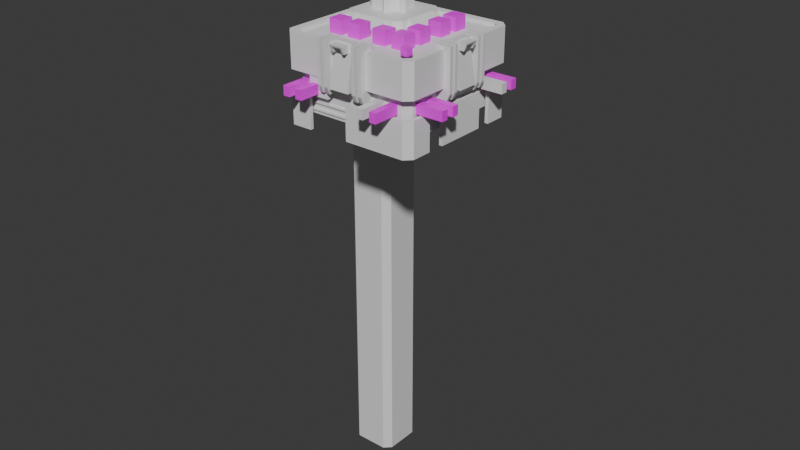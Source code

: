 # Source: MainBlock_Territory.blend  (saved by Blender 4.5.90; exported with 4.5.12 LTS)
import bpy
from mathutils import Matrix  # noqa: F401  (used for matrix-valued properties, if any)

bpy.ops.wm.read_factory_settings(use_empty=True)
scene = bpy.context.scene
scene.name = 'Scene'

# ---- collections
col_collection = bpy.data.collections.new('Collection'); scene.collection.children.link(col_collection)
col_block1_elevator = bpy.data.collections.new('Block1_Elevator'); col_collection.children.link(col_block1_elevator)
col_block1_elevator2 = bpy.data.collections.new('Block1_Elevator2'); col_collection.children.link(col_block1_elevator2)
col_block1_ground = bpy.data.collections.new('Block1_Ground'); col_collection.children.link(col_block1_ground)
col_block_lightbringer = bpy.data.collections.new('Block_LightBringer'); col_collection.children.link(col_block_lightbringer)
col_block1_tower_001 = bpy.data.collections.new('Block1_Tower.001'); col_collection.children.link(col_block1_tower_001)

# ---- images (referenced by path relative to the original .blend; pixels are not part of the script)
import os
ASSET_DIR = os.environ.get("B2B_ASSET_DIR", "")  # directory of the original .blend (textures are referenced by path, not embedded)
HERE = os.path.dirname(os.path.abspath(__file__))  # packed textures are extracted next to this script under _unpacked/

def load_image(name, relpath, width, height, colorspace="sRGB"):
    """Load a texture the original file referenced (path relative to the .blend, or extracted next to this script)."""
    p = next((c for c in (os.path.join(HERE, relpath), os.path.join(ASSET_DIR, relpath)) if relpath and os.path.exists(c)), "")
    if p:
        img = bpy.data.images.load(p, check_existing=True)
        img.name = name
    else:  # same state as the original file: an image datablock whose file is absent (Cycles renders it pink)
        img = bpy.data.images.new(name, width, height)
        img.source = "FILE"
        img.filepath = "//" + (relpath or name)
    img.colorspace_settings.name = colorspace
    return img
img_territory_block1_psd = load_image('Territory_Block1.psd', 'Territory_Block1.psd', 1024, 1024, 'sRGB')
img_territory_block1_psd_004 = load_image('Territory_Block1.psd.004', 'Territory_Block1.psd', 1024, 1024, 'sRGB')
img_territory_block1_psd_010 = load_image('Territory_Block1.psd.010', 'Territory_Block1.psd', 1024, 1024, 'sRGB')
img_territory_block1_psd_011 = load_image('Territory_Block1.psd.011', 'Territory_Block1.psd', 1024, 1024, 'sRGB')
img_territory_block1_psd_012 = load_image('Territory_Block1.psd.012', 'Territory_Block1.psd', 1024, 1024, 'sRGB')
img_territory_block1_psd_013 = load_image('Territory_Block1.psd.013', 'Territory_Block1.psd', 1024, 1024, 'sRGB')
img_territory_block1_psd_014 = load_image('Territory_Block1.psd.014', 'Territory_Block1.psd', 1024, 1024, 'sRGB')
img_territory_block1_psd_015 = load_image('Territory_Block1.psd.015', 'Territory_Block1.psd', 1024, 1024, 'sRGB')
img_territory_block1_psd_018 = load_image('Territory_Block1.psd.018', 'Territory_Block1.psd', 1024, 1024, 'sRGB')
img_territory_block1_psd_017 = load_image('Territory_Block1.psd.017', 'Territory_Block1.psd', 1024, 1024, 'sRGB')
img_territory_block1_psd_019 = load_image('Territory_Block1.psd.019', 'Territory_Block1.psd', 1024, 1024, 'sRGB')
img_territory_block1_psd_020 = load_image('Territory_Block1.psd.020', 'Territory_Block1.psd', 1024, 1024, 'sRGB')
img_territory_block1_psd_021 = load_image('Territory_Block1.psd.021', 'Territory_Block1.psd', 1024, 1024, 'sRGB')
img_territory_block1_psd_022 = load_image('Territory_Block1.psd.022', 'Territory_Block1.psd', 1024, 1024, 'sRGB')
img_territory_block1_psd_023 = load_image('Territory_Block1.psd.023', 'Territory_Block1.psd', 1024, 1024, 'sRGB')
img_territory_block1_psd_024 = load_image('Territory_Block1.psd.024', 'Territory_Block1.psd', 1024, 1024, 'sRGB')

# ---- materials (node trees are filled in below, after node groups)
mat_material_014 = bpy.data.materials.new('Material.014')
mat_material_014.alpha_threshold = 0.0
mat_material_014.roughness = 0.5
mat_material_014.line_color = (0.0, 0.0, 0.0, 1.0)
mat_material_110 = bpy.data.materials.new('Material.110')
mat_material_110.alpha_threshold = 0.0
mat_material_110.roughness = 0.5
mat_material_110.line_color = (0.0, 0.0, 0.0, 1.0)
mat_material_194 = bpy.data.materials.new('Material.194')
mat_material_194.alpha_threshold = 0.0
mat_material_194.roughness = 0.5
mat_material_194.line_color = (0.0, 0.0, 0.0, 1.0)
mat_material_195 = bpy.data.materials.new('Material.195')
mat_material_195.alpha_threshold = 0.0
mat_material_195.roughness = 0.5
mat_material_195.line_color = (0.0, 0.0, 0.0, 1.0)
mat_material_200 = bpy.data.materials.new('Material.200')
mat_material_200.alpha_threshold = 0.0
mat_material_200.roughness = 0.5
mat_material_200.line_color = (0.0, 0.0, 0.0, 1.0)
mat_material_201 = bpy.data.materials.new('Material.201')
mat_material_201.alpha_threshold = 0.0
mat_material_201.roughness = 0.5
mat_material_201.line_color = (0.0, 0.0, 0.0, 1.0)
mat_material_198 = bpy.data.materials.new('Material.198')
mat_material_198.alpha_threshold = 0.0
mat_material_198.roughness = 0.5
mat_material_198.line_color = (0.0, 0.0, 0.0, 1.0)
mat_material_199 = bpy.data.materials.new('Material.199')
mat_material_199.alpha_threshold = 0.0
mat_material_199.roughness = 0.5
mat_material_199.line_color = (0.0, 0.0, 0.0, 1.0)
mat_material_202 = bpy.data.materials.new('Material.202')
mat_material_202.alpha_threshold = 0.0
mat_material_202.roughness = 0.5
mat_material_202.line_color = (0.0, 0.0, 0.0, 1.0)
mat_material_203 = bpy.data.materials.new('Material.203')
mat_material_203.alpha_threshold = 0.0
mat_material_203.roughness = 0.5
mat_material_203.line_color = (0.0, 0.0, 0.0, 1.0)
mat_material_109 = bpy.data.materials.new('Material.109')
mat_material_109.alpha_threshold = 0.0
mat_material_109.roughness = 0.5
mat_material_109.line_color = (0.0, 0.0, 0.0, 1.0)
mat_material_004 = bpy.data.materials.new('Material.004')
mat_material_013 = bpy.data.materials.new('Material.013')
mat_material_019 = bpy.data.materials.new('Material.019')
mat_material_020 = bpy.data.materials.new('Material.020')
mat_material_021 = bpy.data.materials.new('Material.021')
mat_material_022 = bpy.data.materials.new('Material.022')
mat_material_029 = bpy.data.materials.new('Material.029')
mat_material_030 = bpy.data.materials.new('Material.030')
mat_material_003 = bpy.data.materials.new('Material.003')
mat_material_003.alpha_threshold = 0.0
mat_material_003.roughness = 0.5
mat_material_003.line_color = (0.0, 0.0, 0.0, 1.0)
mat_material_039 = bpy.data.materials.new('Material.039')
mat_material_038 = bpy.data.materials.new('Material.038')
mat_material_040 = bpy.data.materials.new('Material.040')
mat_material_041 = bpy.data.materials.new('Material.041')
mat_material_042 = bpy.data.materials.new('Material.042')
mat_material_043 = bpy.data.materials.new('Material.043')
mat_material_044 = bpy.data.materials.new('Material.044')
mat_material_045 = bpy.data.materials.new('Material.045')
mat_material_008 = bpy.data.materials.new('Material.008')
mat_material_008.alpha_threshold = 0.0
mat_material_008.roughness = 0.5
mat_material_008.line_color = (0.0, 0.0, 0.0, 1.0)
mat_material_093 = bpy.data.materials.new('Material.093')
mat_material_093.alpha_threshold = 0.0
mat_material_093.roughness = 0.5
mat_material_093.line_color = (0.0, 0.0, 0.0, 1.0)
mat_material_017 = bpy.data.materials.new('Material.017')
mat_material_017.alpha_threshold = 0.0
mat_material_017.roughness = 0.5
mat_material_017.line_color = (0.0, 0.0, 0.0, 1.0)
mat_material_123 = bpy.data.materials.new('Material.123')
mat_material_123.alpha_threshold = 0.0
mat_material_123.roughness = 0.5
mat_material_123.line_color = (0.0, 0.0, 0.0, 1.0)

# ---- material node trees
mat_material_014.use_nodes = True; mat_material_014.node_tree.nodes.clear()
_N = mat_material_014.node_tree.nodes; _L = mat_material_014.node_tree.links
n0 = _N.new('ShaderNodeOutputMaterial'); n0.name = 'Material Output'; n0.location = (200, 100)
n1 = _N.new('ShaderNodeBsdfPrincipled'); n1.name = 'Principled BSDF'; n1.location = (-200, 100)
n1.inputs[3].default_value = 1.45
_L.new(n1.outputs[0], n0.inputs[0])
n0.is_active_output = True
mat_material_110.use_nodes = True; mat_material_110.node_tree.nodes.clear()
_N = mat_material_110.node_tree.nodes; _L = mat_material_110.node_tree.links
n0 = _N.new('ShaderNodeOutputMaterial'); n0.name = 'Material Output'; n0.location = (200, 100)
n1 = _N.new('ShaderNodeBsdfPrincipled'); n1.name = 'Principled BSDF'; n1.location = (-200, 100)
n1.inputs[3].default_value = 1.45
_L.new(n1.outputs[0], n0.inputs[0])
n0.is_active_output = True
mat_material_194.use_nodes = True; mat_material_194.node_tree.nodes.clear()
_N = mat_material_194.node_tree.nodes; _L = mat_material_194.node_tree.links
n0 = _N.new('ShaderNodeOutputMaterial'); n0.name = 'Material Output'; n0.location = (200, 100)
n1 = _N.new('ShaderNodeBsdfPrincipled'); n1.name = 'Principled BSDF'; n1.location = (-200, 100)
n1.inputs[3].default_value = 1.45
_L.new(n1.outputs[0], n0.inputs[0])
n0.is_active_output = True
mat_material_195.use_nodes = True; mat_material_195.node_tree.nodes.clear()
_N = mat_material_195.node_tree.nodes; _L = mat_material_195.node_tree.links
n0 = _N.new('ShaderNodeOutputMaterial'); n0.name = 'Material Output'; n0.location = (200, 100)
n1 = _N.new('ShaderNodeBsdfPrincipled'); n1.name = 'Principled BSDF'; n1.location = (-200, 100)
n1.inputs[3].default_value = 1.45
_L.new(n1.outputs[0], n0.inputs[0])
n0.is_active_output = True
mat_material_200.use_nodes = True; mat_material_200.node_tree.nodes.clear()
_N = mat_material_200.node_tree.nodes; _L = mat_material_200.node_tree.links
n0 = _N.new('ShaderNodeOutputMaterial'); n0.name = 'Material Output'; n0.location = (200, 100)
n1 = _N.new('ShaderNodeBsdfPrincipled'); n1.name = 'Principled BSDF'; n1.location = (-200, 100)
n1.inputs[3].default_value = 1.45
_L.new(n1.outputs[0], n0.inputs[0])
n0.is_active_output = True
mat_material_201.use_nodes = True; mat_material_201.node_tree.nodes.clear()
_N = mat_material_201.node_tree.nodes; _L = mat_material_201.node_tree.links
n0 = _N.new('ShaderNodeOutputMaterial'); n0.name = 'Material Output'; n0.location = (200, 100)
n1 = _N.new('ShaderNodeBsdfPrincipled'); n1.name = 'Principled BSDF'; n1.location = (-200, 100)
n1.inputs[3].default_value = 1.45
_L.new(n1.outputs[0], n0.inputs[0])
n0.is_active_output = True
mat_material_198.use_nodes = True; mat_material_198.node_tree.nodes.clear()
_N = mat_material_198.node_tree.nodes; _L = mat_material_198.node_tree.links
n0 = _N.new('ShaderNodeOutputMaterial'); n0.name = 'Material Output'; n0.location = (200, 100)
n1 = _N.new('ShaderNodeBsdfPrincipled'); n1.name = 'Principled BSDF'; n1.location = (-200, 100)
n1.inputs[3].default_value = 1.45
_L.new(n1.outputs[0], n0.inputs[0])
n0.is_active_output = True
mat_material_199.use_nodes = True; mat_material_199.node_tree.nodes.clear()
_N = mat_material_199.node_tree.nodes; _L = mat_material_199.node_tree.links
n0 = _N.new('ShaderNodeOutputMaterial'); n0.name = 'Material Output'; n0.location = (200, 100)
n1 = _N.new('ShaderNodeBsdfPrincipled'); n1.name = 'Principled BSDF'; n1.location = (-200, 100)
n1.inputs[3].default_value = 1.45
_L.new(n1.outputs[0], n0.inputs[0])
n0.is_active_output = True
mat_material_202.use_nodes = True; mat_material_202.node_tree.nodes.clear()
_N = mat_material_202.node_tree.nodes; _L = mat_material_202.node_tree.links
n0 = _N.new('ShaderNodeOutputMaterial'); n0.name = 'Material Output'; n0.location = (200, 100)
n1 = _N.new('ShaderNodeBsdfPrincipled'); n1.name = 'Principled BSDF'; n1.location = (-200, 100)
n1.inputs[3].default_value = 1.45
_L.new(n1.outputs[0], n0.inputs[0])
n0.is_active_output = True
mat_material_203.use_nodes = True; mat_material_203.node_tree.nodes.clear()
_N = mat_material_203.node_tree.nodes; _L = mat_material_203.node_tree.links
n0 = _N.new('ShaderNodeOutputMaterial'); n0.name = 'Material Output'; n0.location = (200, 100)
n1 = _N.new('ShaderNodeBsdfPrincipled'); n1.name = 'Principled BSDF'; n1.location = (-200, 100)
n1.inputs[3].default_value = 1.45
_L.new(n1.outputs[0], n0.inputs[0])
n0.is_active_output = True
mat_material_109.use_nodes = True; mat_material_109.node_tree.nodes.clear()
_N = mat_material_109.node_tree.nodes; _L = mat_material_109.node_tree.links
n0 = _N.new('ShaderNodeOutputMaterial'); n0.name = 'Material Output'; n0.location = (200, 100)
n1 = _N.new('ShaderNodeBsdfPrincipled'); n1.name = 'Principled BSDF'; n1.location = (-200, 100)
n1.inputs[3].default_value = 1.45
_L.new(n1.outputs[0], n0.inputs[0])
n0.is_active_output = True
mat_material_004.use_nodes = True; mat_material_004.node_tree.nodes.clear()
_N = mat_material_004.node_tree.nodes; _L = mat_material_004.node_tree.links
n0 = _N.new('ShaderNodeBsdfPrincipled'); n0.name = 'Principled BSDF'; n0.location = (-200, 100)
n1 = _N.new('ShaderNodeOutputMaterial'); n1.name = 'Material Output'; n1.location = (200, 100)
n2 = _N.new('ShaderNodeTexImage'); n2.name = 'Image Texture'; n2.location = (-468, 50)
n2.image = img_territory_block1_psd
n2.interpolation = 'Closest'
_L.new(n0.outputs[0], n1.inputs[0])
_L.new(n2.outputs[0], n0.inputs[0])
_L.new(n2.outputs[1], n0.inputs[4])
n1.is_active_output = True
mat_material_013.use_nodes = True; mat_material_013.node_tree.nodes.clear()
_N = mat_material_013.node_tree.nodes; _L = mat_material_013.node_tree.links
n0 = _N.new('ShaderNodeBsdfPrincipled'); n0.name = 'Principled BSDF'; n0.location = (-200, 100)
n1 = _N.new('ShaderNodeOutputMaterial'); n1.name = 'Material Output'; n1.location = (200, 100)
n2 = _N.new('ShaderNodeTexImage'); n2.name = 'Image Texture'; n2.location = (-521, 93)
n2.image = img_territory_block1_psd_004
n2.interpolation = 'Closest'
_L.new(n0.outputs[0], n1.inputs[0])
_L.new(n2.outputs[0], n0.inputs[0])
_L.new(n2.outputs[1], n0.inputs[4])
n1.is_active_output = True
mat_material_019.use_nodes = True; mat_material_019.node_tree.nodes.clear()
_N = mat_material_019.node_tree.nodes; _L = mat_material_019.node_tree.links
n0 = _N.new('ShaderNodeBsdfPrincipled'); n0.name = 'Principled BSDF'; n0.location = (-200, 100)
n1 = _N.new('ShaderNodeOutputMaterial'); n1.name = 'Material Output'; n1.location = (200, 100)
n2 = _N.new('ShaderNodeTexImage'); n2.name = 'Image Texture'; n2.location = (-521, 93)
n2.image = img_territory_block1_psd_010
n2.interpolation = 'Closest'
_L.new(n0.outputs[0], n1.inputs[0])
_L.new(n2.outputs[0], n0.inputs[0])
_L.new(n2.outputs[1], n0.inputs[4])
n1.is_active_output = True
mat_material_020.use_nodes = True; mat_material_020.node_tree.nodes.clear()
_N = mat_material_020.node_tree.nodes; _L = mat_material_020.node_tree.links
n0 = _N.new('ShaderNodeBsdfPrincipled'); n0.name = 'Principled BSDF'; n0.location = (-200, 100)
n1 = _N.new('ShaderNodeOutputMaterial'); n1.name = 'Material Output'; n1.location = (200, 100)
n2 = _N.new('ShaderNodeTexImage'); n2.name = 'Image Texture'; n2.location = (-521, 93)
n2.image = img_territory_block1_psd_011
n2.interpolation = 'Closest'
_L.new(n0.outputs[0], n1.inputs[0])
_L.new(n2.outputs[0], n0.inputs[0])
_L.new(n2.outputs[1], n0.inputs[4])
n1.is_active_output = True
mat_material_021.use_nodes = True; mat_material_021.node_tree.nodes.clear()
_N = mat_material_021.node_tree.nodes; _L = mat_material_021.node_tree.links
n0 = _N.new('ShaderNodeBsdfPrincipled'); n0.name = 'Principled BSDF'; n0.location = (-200, 100)
n1 = _N.new('ShaderNodeOutputMaterial'); n1.name = 'Material Output'; n1.location = (200, 100)
n2 = _N.new('ShaderNodeTexImage'); n2.name = 'Image Texture'; n2.location = (-521, 93)
n2.image = img_territory_block1_psd_012
n2.interpolation = 'Closest'
_L.new(n0.outputs[0], n1.inputs[0])
_L.new(n2.outputs[0], n0.inputs[0])
_L.new(n2.outputs[1], n0.inputs[4])
n1.is_active_output = True
mat_material_022.use_nodes = True; mat_material_022.node_tree.nodes.clear()
_N = mat_material_022.node_tree.nodes; _L = mat_material_022.node_tree.links
n0 = _N.new('ShaderNodeBsdfPrincipled'); n0.name = 'Principled BSDF'; n0.location = (-200, 100)
n1 = _N.new('ShaderNodeOutputMaterial'); n1.name = 'Material Output'; n1.location = (200, 100)
n2 = _N.new('ShaderNodeTexImage'); n2.name = 'Image Texture'; n2.location = (-521, 93)
n2.image = img_territory_block1_psd_013
n2.interpolation = 'Closest'
_L.new(n0.outputs[0], n1.inputs[0])
_L.new(n2.outputs[0], n0.inputs[0])
_L.new(n2.outputs[1], n0.inputs[4])
n1.is_active_output = True
mat_material_029.use_nodes = True; mat_material_029.node_tree.nodes.clear()
_N = mat_material_029.node_tree.nodes; _L = mat_material_029.node_tree.links
n0 = _N.new('ShaderNodeBsdfPrincipled'); n0.name = 'Principled BSDF'; n0.location = (-200, 100)
n1 = _N.new('ShaderNodeOutputMaterial'); n1.name = 'Material Output'; n1.location = (200, 100)
n2 = _N.new('ShaderNodeTexImage'); n2.name = 'Image Texture'; n2.location = (-521, 93)
n2.image = img_territory_block1_psd_014
n2.interpolation = 'Closest'
_L.new(n0.outputs[0], n1.inputs[0])
_L.new(n2.outputs[0], n0.inputs[0])
_L.new(n2.outputs[1], n0.inputs[4])
n1.is_active_output = True
mat_material_030.use_nodes = True; mat_material_030.node_tree.nodes.clear()
_N = mat_material_030.node_tree.nodes; _L = mat_material_030.node_tree.links
n0 = _N.new('ShaderNodeBsdfPrincipled'); n0.name = 'Principled BSDF'; n0.location = (-200, 100)
n1 = _N.new('ShaderNodeOutputMaterial'); n1.name = 'Material Output'; n1.location = (200, 100)
n2 = _N.new('ShaderNodeTexImage'); n2.name = 'Image Texture'; n2.location = (-521, 93)
n2.image = img_territory_block1_psd_015
n2.interpolation = 'Closest'
_L.new(n0.outputs[0], n1.inputs[0])
_L.new(n2.outputs[0], n0.inputs[0])
_L.new(n2.outputs[1], n0.inputs[4])
n1.is_active_output = True
mat_material_003.use_nodes = True; mat_material_003.node_tree.nodes.clear()
_N = mat_material_003.node_tree.nodes; _L = mat_material_003.node_tree.links
n0 = _N.new('ShaderNodeOutputMaterial'); n0.name = 'Material Output'; n0.location = (200, 100)
n1 = _N.new('ShaderNodeBsdfPrincipled'); n1.name = 'Principled BSDF'; n1.location = (-200, 100)
n1.inputs[3].default_value = 1.45
_L.new(n1.outputs[0], n0.inputs[0])
n0.is_active_output = True
mat_material_039.use_nodes = True; mat_material_039.node_tree.nodes.clear()
_N = mat_material_039.node_tree.nodes; _L = mat_material_039.node_tree.links
n0 = _N.new('ShaderNodeBsdfPrincipled'); n0.name = 'Principled BSDF'; n0.location = (-200, 100)
n1 = _N.new('ShaderNodeOutputMaterial'); n1.name = 'Material Output'; n1.location = (200, 100)
n2 = _N.new('ShaderNodeTexImage'); n2.name = 'Image Texture'; n2.location = (-521, 93)
n2.image = img_territory_block1_psd_018
n2.interpolation = 'Closest'
_L.new(n0.outputs[0], n1.inputs[0])
n1.is_active_output = True
mat_material_038.use_nodes = True; mat_material_038.node_tree.nodes.clear()
_N = mat_material_038.node_tree.nodes; _L = mat_material_038.node_tree.links
n0 = _N.new('ShaderNodeBsdfPrincipled'); n0.name = 'Principled BSDF'; n0.location = (-200, 100)
n1 = _N.new('ShaderNodeOutputMaterial'); n1.name = 'Material Output'; n1.location = (200, 100)
n2 = _N.new('ShaderNodeTexImage'); n2.name = 'Image Texture'; n2.location = (-521, 93)
n2.image = img_territory_block1_psd_017
n2.interpolation = 'Closest'
_L.new(n0.outputs[0], n1.inputs[0])
_L.new(n2.outputs[0], n0.inputs[0])
_L.new(n2.outputs[1], n0.inputs[4])
n1.is_active_output = True
mat_material_040.use_nodes = True; mat_material_040.node_tree.nodes.clear()
_N = mat_material_040.node_tree.nodes; _L = mat_material_040.node_tree.links
n0 = _N.new('ShaderNodeBsdfPrincipled'); n0.name = 'Principled BSDF'; n0.location = (-200, 100)
n1 = _N.new('ShaderNodeOutputMaterial'); n1.name = 'Material Output'; n1.location = (200, 100)
n2 = _N.new('ShaderNodeTexImage'); n2.name = 'Image Texture'; n2.location = (-521, 93)
n2.image = img_territory_block1_psd_019
n2.interpolation = 'Closest'
_L.new(n0.outputs[0], n1.inputs[0])
_L.new(n2.outputs[0], n0.inputs[0])
_L.new(n2.outputs[1], n0.inputs[4])
n1.is_active_output = True
mat_material_041.use_nodes = True; mat_material_041.node_tree.nodes.clear()
_N = mat_material_041.node_tree.nodes; _L = mat_material_041.node_tree.links
n0 = _N.new('ShaderNodeBsdfPrincipled'); n0.name = 'Principled BSDF'; n0.location = (-200, 100)
n1 = _N.new('ShaderNodeOutputMaterial'); n1.name = 'Material Output'; n1.location = (200, 100)
n2 = _N.new('ShaderNodeTexImage'); n2.name = 'Image Texture'; n2.location = (-521, 93)
n2.image = img_territory_block1_psd_020
n2.interpolation = 'Closest'
_L.new(n0.outputs[0], n1.inputs[0])
_L.new(n2.outputs[0], n0.inputs[0])
_L.new(n2.outputs[1], n0.inputs[4])
n1.is_active_output = True
mat_material_042.use_nodes = True; mat_material_042.node_tree.nodes.clear()
_N = mat_material_042.node_tree.nodes; _L = mat_material_042.node_tree.links
n0 = _N.new('ShaderNodeBsdfPrincipled'); n0.name = 'Principled BSDF'; n0.location = (-200, 100)
n1 = _N.new('ShaderNodeOutputMaterial'); n1.name = 'Material Output'; n1.location = (200, 100)
n2 = _N.new('ShaderNodeTexImage'); n2.name = 'Image Texture'; n2.location = (-521, 93)
n2.image = img_territory_block1_psd_021
n2.interpolation = 'Closest'
_L.new(n0.outputs[0], n1.inputs[0])
n1.is_active_output = True
mat_material_043.use_nodes = True; mat_material_043.node_tree.nodes.clear()
_N = mat_material_043.node_tree.nodes; _L = mat_material_043.node_tree.links
n0 = _N.new('ShaderNodeBsdfPrincipled'); n0.name = 'Principled BSDF'; n0.location = (-200, 100)
n1 = _N.new('ShaderNodeOutputMaterial'); n1.name = 'Material Output'; n1.location = (200, 100)
n2 = _N.new('ShaderNodeTexImage'); n2.name = 'Image Texture'; n2.location = (-521, 93)
n2.image = img_territory_block1_psd_022
n2.interpolation = 'Closest'
_L.new(n0.outputs[0], n1.inputs[0])
_L.new(n2.outputs[0], n0.inputs[0])
_L.new(n2.outputs[1], n0.inputs[4])
n1.is_active_output = True
mat_material_044.use_nodes = True; mat_material_044.node_tree.nodes.clear()
_N = mat_material_044.node_tree.nodes; _L = mat_material_044.node_tree.links
n0 = _N.new('ShaderNodeBsdfPrincipled'); n0.name = 'Principled BSDF'; n0.location = (-200, 100)
n1 = _N.new('ShaderNodeOutputMaterial'); n1.name = 'Material Output'; n1.location = (200, 100)
n2 = _N.new('ShaderNodeTexImage'); n2.name = 'Image Texture'; n2.location = (-521, 93)
n2.image = img_territory_block1_psd_023
n2.interpolation = 'Closest'
_L.new(n0.outputs[0], n1.inputs[0])
_L.new(n2.outputs[0], n0.inputs[0])
_L.new(n2.outputs[1], n0.inputs[4])
n1.is_active_output = True
mat_material_045.use_nodes = True; mat_material_045.node_tree.nodes.clear()
_N = mat_material_045.node_tree.nodes; _L = mat_material_045.node_tree.links
n0 = _N.new('ShaderNodeBsdfPrincipled'); n0.name = 'Principled BSDF'; n0.location = (-200, 100)
n1 = _N.new('ShaderNodeOutputMaterial'); n1.name = 'Material Output'; n1.location = (200, 100)
n2 = _N.new('ShaderNodeTexImage'); n2.name = 'Image Texture'; n2.location = (-521, 93)
n2.image = img_territory_block1_psd_024
n2.interpolation = 'Closest'
_L.new(n0.outputs[0], n1.inputs[0])
_L.new(n2.outputs[0], n0.inputs[0])
_L.new(n2.outputs[1], n0.inputs[4])
n1.is_active_output = True
mat_material_008.use_nodes = True; mat_material_008.node_tree.nodes.clear()
_N = mat_material_008.node_tree.nodes; _L = mat_material_008.node_tree.links
n0 = _N.new('ShaderNodeOutputMaterial'); n0.name = 'Material Output'; n0.location = (200, 100)
n1 = _N.new('ShaderNodeBsdfPrincipled'); n1.name = 'Principled BSDF'; n1.location = (-200, 100)
n1.inputs[3].default_value = 1.45
_L.new(n1.outputs[0], n0.inputs[0])
n0.is_active_output = True
mat_material_093.use_nodes = True; mat_material_093.node_tree.nodes.clear()
_N = mat_material_093.node_tree.nodes; _L = mat_material_093.node_tree.links
n0 = _N.new('ShaderNodeOutputMaterial'); n0.name = 'Material Output'; n0.location = (200, 100)
n1 = _N.new('ShaderNodeBsdfPrincipled'); n1.name = 'Principled BSDF'; n1.location = (-200, 100)
n1.inputs[3].default_value = 1.45
_L.new(n1.outputs[0], n0.inputs[0])
n0.is_active_output = True
mat_material_017.use_nodes = True; mat_material_017.node_tree.nodes.clear()
_N = mat_material_017.node_tree.nodes; _L = mat_material_017.node_tree.links
n0 = _N.new('ShaderNodeOutputMaterial'); n0.name = 'Material Output'; n0.location = (200, 100)
n1 = _N.new('ShaderNodeBsdfPrincipled'); n1.name = 'Principled BSDF'; n1.location = (-200, 100)
n1.inputs[3].default_value = 1.45
_L.new(n1.outputs[0], n0.inputs[0])
n0.is_active_output = True
mat_material_123.use_nodes = True; mat_material_123.node_tree.nodes.clear()
_N = mat_material_123.node_tree.nodes; _L = mat_material_123.node_tree.links
n0 = _N.new('ShaderNodeOutputMaterial'); n0.name = 'Material Output'; n0.location = (200, 100)
n1 = _N.new('ShaderNodeBsdfPrincipled'); n1.name = 'Principled BSDF'; n1.location = (-200, 100)
n1.inputs[3].default_value = 1.45
_L.new(n1.outputs[0], n0.inputs[0])
n0.is_active_output = True

# ---- world
world_world = bpy.data.worlds.new('World'); scene.world = world_world
world_world.use_nodes = True; world_world.node_tree.nodes.clear()
_N = world_world.node_tree.nodes; _L = world_world.node_tree.links
n0 = _N.new('ShaderNodeOutputWorld'); n0.name = 'World Output'; n0.location = (200, 100)
n1 = _N.new('ShaderNodeBackground'); n1.name = 'Background'; n1.location = (-200, 100)
n1.inputs[0].default_value = (0.05088, 0.05088, 0.05088, 1.0)
_L.new(n1.outputs[0], n0.inputs[0])
n0.is_active_output = True
world_world.color = (0.05088, 0.05088, 0.05088)
world_world.sun_shadow_jitter_overblur = 0.0

# ---- meshes
me_cube_014 = bpy.data.meshes.new('Cube.014')
me_cube_014.from_pydata([(-1.233, 2.455, -0.4639), (-1.512, 2.734, -0.4639), (-1.512, 2.734, -2.464), (-1.233, 2.455, -2.464), (-1.512, 0.7795, -0.4639), (-1.233, 1.059, -0.4639), (-1.233, 1.059, -2.464), (-1.512, 0.7795, -2.464), (-3.187, 1.059, -0.4639), (-2.908, 0.7795, -0.4639), (-2.908, 0.7795, -2.464), (-3.187, 1.059, -2.464)], [], [(0, 3, 2, 1), (10, 9, 8, 11), (4, 7, 6, 5), (3, 0, 5, 6), (7, 4, 9, 10)])
_uv = me_cube_014.uv_layers.new(name='UVMap')
_uv.uv.foreach_set('vector', [0.625, 0.5257, 0.375, 0.5257, 0.3619, 0.4874, 0.6381, 0.4874, 0.375, 0.0, 0.625, 0.0, 0.625, 0.02571, 0.375, 0.02571, 0.6381, 0.7626, 0.3619, 0.7626, 0.375, 0.7243, 0.625, 0.7243, 0.375, 0.5257, 0.625, 0.5257, 0.625, 0.7243, 0.375, 0.7243, 0.3619, 0.7626, 0.6381, 0.7626, 0.625, 0.9743, 0.375, 0.9743])
me_cube_014.materials.append(mat_material_014)
me_cube_014.use_mirror_vertex_groups = False
me_cube_014.update()
me_cube_130 = bpy.data.meshes.new('Cube.130')
me_cube_130.from_pydata([(13.36, 0.8824, 0.3074), (14.7, 0.8824, -1.556), (13.36, -0.9834, 0.3074), (14.7, -0.9834, -1.556), (12.03, 0.8824, 0.3074), (12.03, 0.8824, -1.556), (12.03, -0.9834, 0.3074), (12.03, -0.9834, -1.556)], [], [(0, 4, 6, 2), (3, 2, 6, 7), (7, 6, 4, 5), (5, 1, 3, 7), (1, 0, 2, 3), (5, 4, 0, 1)])
_uv = me_cube_130.uv_layers.new(name='UVMap')
_uv.uv.foreach_set('vector', [0.625, 0.5, 0.875, 0.5, 0.875, 0.75, 0.625, 0.75, 0.375, 0.75, 0.625, 0.75, 0.625, 1.0, 0.375, 1.0, 0.375, 0.0, 0.625, 0.0, 0.625, 0.25, 0.375, 0.25, 0.125, 0.5, 0.375, 0.5, 0.375, 0.75, 0.125, 0.75, 0.375, 0.5, 0.625, 0.5, 0.625, 0.75, 0.375, 0.75, 0.375, 0.25, 0.625, 0.25, 0.625, 0.5, 0.375, 0.5])
me_cube_130.materials.append(mat_material_110)
me_cube_130.use_mirror_vertex_groups = False
me_cube_130.update()
me_cube_191 = bpy.data.meshes.new('Cube.191')
me_cube_191.from_pydata([(7.15, 8.926, 0.2488), (7.15, 7.62, 0.2488), (5.575, 8.926, 0.2488), (5.575, 8.926, -1.51), (5.575, 7.62, 0.2488), (7.15, 8.926, -1.259), (6.823, 8.926, -1.51), (6.823, 7.62, -1.51), (7.15, 7.62, -1.259)], [], [(0, 2, 4, 1), (7, 6, 5, 8), (3, 2, 0, 5, 6), (5, 0, 1, 8)])
_uv = me_cube_191.uv_layers.new(name='UVMap')
_uv.uv.foreach_set('vector', [0.625, 0.5, 0.875, 0.5, 0.875, 0.75, 0.625, 0.75, 0.3537, 0.7697, 0.3537, 0.4803, 0.4159, 0.5, 0.4159, 0.75, 0.375, 0.25, 0.625, 0.25, 0.625, 0.5, 0.4159, 0.5, 0.3537, 0.4803, 0.4159, 0.5, 0.625, 0.5, 0.625, 0.75, 0.4159, 0.75])
me_cube_191.materials.append(mat_material_194)
me_cube_191.materials.append(mat_material_195)
me_cube_191.use_mirror_vertex_groups = False
me_cube_191.update()
me_cube_005 = bpy.data.meshes.new('Cube.005')
me_cube_005.from_pydata([(7.15, -8.045, 0.2488), (7.15, -9.35, 0.2488), (5.575, -8.045, 0.2488), (5.575, -8.045, -1.51), (5.575, -9.35, 0.2488), (7.15, -8.045, -1.259), (6.823, -8.045, -1.51), (6.823, -9.35, -1.51), (7.15, -9.35, -1.259)], [], [(0, 2, 4, 1), (7, 6, 5, 8), (3, 2, 0, 5, 6), (5, 0, 1, 8)])
_uv = me_cube_005.uv_layers.new(name='UVMap')
_uv.uv.foreach_set('vector', [0.625, 0.5, 0.875, 0.5, 0.875, 0.75, 0.625, 0.75, 0.3537, 0.7697, 0.3537, 0.4803, 0.4159, 0.5, 0.4159, 0.75, 0.375, 0.25, 0.625, 0.25, 0.625, 0.5, 0.4159, 0.5, 0.3537, 0.4803, 0.4159, 0.5, 0.625, 0.5, 0.625, 0.75, 0.4159, 0.75])
me_cube_005.materials.append(mat_material_200)
me_cube_005.materials.append(mat_material_201)
me_cube_005.use_mirror_vertex_groups = False
me_cube_005.update()
me_cube_002 = bpy.data.meshes.new('Cube.002')
me_cube_002.from_pydata([(7.15, 6.315, 0.2488), (7.15, 5.01, 0.2488), (5.575, 6.315, 0.2488), (5.575, 6.315, -1.51), (5.575, 5.01, 0.2488), (7.15, 6.315, -1.259), (6.823, 6.315, -1.51), (6.823, 5.01, -1.51), (7.15, 5.01, -1.259)], [], [(0, 2, 4, 1), (7, 6, 5, 8), (3, 2, 0, 5, 6), (5, 0, 1, 8)])
_uv = me_cube_002.uv_layers.new(name='UVMap')
_uv.uv.foreach_set('vector', [0.625, 0.5, 0.875, 0.5, 0.875, 0.75, 0.625, 0.75, 0.3537, 0.7697, 0.3537, 0.4803, 0.4159, 0.5, 0.4159, 0.75, 0.375, 0.25, 0.625, 0.25, 0.625, 0.5, 0.4159, 0.5, 0.3537, 0.4803, 0.4159, 0.5, 0.625, 0.5, 0.625, 0.75, 0.4159, 0.75])
me_cube_002.materials.append(mat_material_198)
me_cube_002.materials.append(mat_material_199)
me_cube_002.use_mirror_vertex_groups = False
me_cube_002.update()
me_cube_006 = bpy.data.meshes.new('Cube.006')
me_cube_006.from_pydata([(7.15, -5.434, 0.2488), (7.15, -6.739, 0.2488), (5.575, -5.434, 0.2488), (5.575, -5.434, -1.51), (5.575, -6.739, 0.2488), (7.15, -5.434, -1.259), (6.823, -5.434, -1.51), (6.823, -6.739, -1.51), (7.15, -6.739, -1.259)], [], [(0, 2, 4, 1), (7, 6, 5, 8), (3, 2, 0, 5, 6), (5, 0, 1, 8)])
_uv = me_cube_006.uv_layers.new(name='UVMap')
_uv.uv.foreach_set('vector', [0.625, 0.5, 0.875, 0.5, 0.875, 0.75, 0.625, 0.75, 0.3537, 0.7697, 0.3537, 0.4803, 0.4159, 0.5, 0.4159, 0.75, 0.375, 0.25, 0.625, 0.25, 0.625, 0.5, 0.4159, 0.5, 0.3537, 0.4803, 0.4159, 0.5, 0.625, 0.5, 0.625, 0.75, 0.4159, 0.75])
me_cube_006.materials.append(mat_material_202)
me_cube_006.materials.append(mat_material_203)
me_cube_006.use_mirror_vertex_groups = False
me_cube_006.update()
me_cube_129 = bpy.data.meshes.new('Cube.129')
me_cube_129.from_pydata([(12.33, 0.7958, 1.452), (11.88, 0.7958, -0.3863), (12.33, -0.9365, 1.452), (11.88, -0.9365, -0.3863), (10.38, 0.7958, 1.452), (10.38, 0.7958, -0.3863), (10.38, -0.9365, 1.452), (10.38, -0.6767, 1.0), (11.88, -0.6767, -0.3863), (11.88, 0.536, -0.3863), (10.38, -0.6767, -0.3863), (12.22, 0.536, 1.0), (12.22, -0.6767, 1.0)], [(2, 12), (0, 11)], [(0, 4, 6, 2), (1, 0, 2, 3, 8, 12, 11, 9), (5, 4, 0, 1), (10, 7, 12, 8)])
_uv = me_cube_129.uv_layers.new(name='UVMap')
_uv.uv.foreach_set('vector', [0.625, 0.5, 0.875, 0.5, 0.875, 0.75, 0.625, 0.75, 0.375, 0.5, 0.625, 0.5, 0.625, 0.75, 0.375, 0.75, 0.375, 0.7026, 0.5568, 0.7026, 0.5568, 0.5474, 0.375, 0.5474, 0.375, 0.25, 0.625, 0.25, 0.625, 0.5, 0.375, 0.5, 0.4432, 1.0, 0.625, 1.0, 0.625, 0.7676, 0.4432, 0.8146])
me_cube_129.materials.append(mat_material_109)
me_cube_129.use_mirror_vertex_groups = False
me_cube_129.update()
me_cube_001 = bpy.data.meshes.new('Cube.001')
me_cube_001.from_pydata([(-1.6, -1.6, -1.6), (-1.6, -1.6, 1.6), (-1.6, 1.6, -1.6), (-1.6, 1.6, 1.6), (1.6, -1.6, -1.6), (1.6, -1.6, 1.6), (1.6, 1.6, -1.6), (1.6, 1.6, 1.6)], [], [(0, 1, 3, 2), (2, 3, 7, 6), (6, 7, 5, 4), (4, 5, 1, 0), (2, 6, 4, 0), (7, 3, 1, 5)])
_uv = me_cube_001.uv_layers.new(name='UVMap')
_uv.uv.foreach_set('vector', [0.375, 0.0, 0.625, 0.0, 0.625, 0.25, 0.375, 0.25, 0.375, 0.25, 0.625, 0.25, 0.625, 0.5, 0.375, 0.5, 0.4829, 0.5829, 0.4829, 0.6021, 0.4673, 0.5943, 0.4673, 0.5751, 0.4673, 0.5751, 0.4673, 0.5943, 0.4516, 0.6021, 0.4516, 0.5829, 0.125, 0.5, 0.375, 0.5, 0.375, 0.75, 0.125, 0.75, 0.4829, 0.6021, 0.4673, 0.6099, 0.4516, 0.6021, 0.4673, 0.5943])
me_cube_001.materials.append(mat_material_004)
me_cube_001.update()
me_cube_004 = bpy.data.meshes.new('Cube.004')
me_cube_004.from_pydata([(-3.2, -3.2, -3.2), (-3.2, -3.2, 3.2), (-3.2, 3.2, -3.2), (-3.2, 3.2, 3.2), (3.2, -3.2, -3.2), (3.2, -3.2, 3.2), (3.2, 3.2, -3.2), (3.2, 3.2, 3.2)], [], [(0, 1, 3, 2), (2, 3, 7, 6), (6, 7, 5, 4), (4, 5, 1, 0), (2, 6, 4, 0), (7, 3, 1, 5)])
_uv = me_cube_004.uv_layers.new(name='UVMap')
_uv.uv.foreach_set('vector', [0.375, 0.0, 0.625, 0.0, 0.625, 0.25, 0.375, 0.25, 0.375, 0.25, 0.625, 0.25, 0.625, 0.5, 0.375, 0.5, 0.5551, 0.5904, 0.5551, 0.6286, 0.5239, 0.613, 0.5239, 0.5748, 0.5239, 0.5748, 0.5239, 0.613, 0.4928, 0.6286, 0.4928, 0.5904, 0.125, 0.5, 0.375, 0.5, 0.375, 0.75, 0.125, 0.75, 0.5551, 0.6286, 0.5239, 0.6442, 0.4928, 0.6286, 0.5239, 0.613])
me_cube_004.materials.append(mat_material_013)
me_cube_004.update()
me_cube_016 = bpy.data.meshes.new('Cube.016')
me_cube_016.from_pydata([(-3.2, -3.2, -3.2), (-3.2, -3.2, 3.2), (-3.2, 3.2, -3.2), (-3.2, 3.2, 3.2), (3.2, -3.2, -3.2), (3.2, -3.2, 3.2), (3.2, 3.2, -3.2), (3.2, 3.2, 3.2)], [], [(0, 1, 3, 2), (2, 3, 7, 6), (6, 7, 5, 4), (4, 5, 1, 0), (2, 6, 4, 0), (7, 3, 1, 5)])
_uv = me_cube_016.uv_layers.new(name='UVMap')
_uv.uv.foreach_set('vector', [0.375, 0.0, 0.625, 0.0, 0.625, 0.25, 0.375, 0.25, 0.375, 0.25, 0.625, 0.25, 0.625, 0.5, 0.375, 0.5, 0.5551, 0.5904, 0.5551, 0.6286, 0.5239, 0.613, 0.5239, 0.5748, 0.5239, 0.5748, 0.5239, 0.613, 0.4928, 0.6286, 0.4928, 0.5904, 0.125, 0.5, 0.375, 0.5, 0.375, 0.75, 0.125, 0.75, 0.5551, 0.6286, 0.5239, 0.6442, 0.4928, 0.6286, 0.5239, 0.613])
me_cube_016.materials.append(mat_material_019)
me_cube_016.update()
me_cube_017 = bpy.data.meshes.new('Cube.017')
me_cube_017.from_pydata([(-3.2, -3.2, -3.2), (-3.2, -3.2, 3.2), (-3.2, 3.2, -3.2), (-3.2, 3.2, 3.2), (3.2, -3.2, -3.2), (3.2, -3.2, 3.2), (3.2, 3.2, -3.2), (3.2, 3.2, 3.2)], [], [(0, 1, 3, 2), (2, 3, 7, 6), (6, 7, 5, 4), (4, 5, 1, 0), (2, 6, 4, 0), (7, 3, 1, 5)])
_uv = me_cube_017.uv_layers.new(name='UVMap')
_uv.uv.foreach_set('vector', [0.375, 0.0, 0.625, 0.0, 0.625, 0.25, 0.375, 0.25, 0.375, 0.25, 0.625, 0.25, 0.625, 0.5, 0.375, 0.5, 0.5551, 0.5904, 0.5551, 0.6286, 0.5239, 0.613, 0.5239, 0.5748, 0.5239, 0.5748, 0.5239, 0.613, 0.4928, 0.6286, 0.4928, 0.5904, 0.125, 0.5, 0.375, 0.5, 0.375, 0.75, 0.125, 0.75, 0.5551, 0.6286, 0.5239, 0.6442, 0.4928, 0.6286, 0.5239, 0.613])
me_cube_017.materials.append(mat_material_020)
me_cube_017.update()
me_cube_018 = bpy.data.meshes.new('Cube.018')
me_cube_018.from_pydata([(-3.2, -3.2, -3.2), (-3.2, -3.2, 3.2), (-3.2, 3.2, -3.2), (-3.2, 3.2, 3.2), (3.2, -3.2, -3.2), (3.2, -3.2, 3.2), (3.2, 3.2, -3.2), (3.2, 3.2, 3.2)], [], [(0, 1, 3, 2), (2, 3, 7, 6), (6, 7, 5, 4), (4, 5, 1, 0), (2, 6, 4, 0), (7, 3, 1, 5)])
_uv = me_cube_018.uv_layers.new(name='UVMap')
_uv.uv.foreach_set('vector', [0.375, 0.0, 0.625, 0.0, 0.625, 0.25, 0.375, 0.25, 0.375, 0.25, 0.625, 0.25, 0.625, 0.5, 0.375, 0.5, 0.5551, 0.5904, 0.5551, 0.6286, 0.5239, 0.613, 0.5239, 0.5748, 0.5239, 0.5748, 0.5239, 0.613, 0.4928, 0.6286, 0.4928, 0.5904, 0.125, 0.5, 0.375, 0.5, 0.375, 0.75, 0.125, 0.75, 0.5551, 0.6286, 0.5239, 0.6442, 0.4928, 0.6286, 0.5239, 0.613])
me_cube_018.materials.append(mat_material_021)
me_cube_018.update()
me_cube_019 = bpy.data.meshes.new('Cube.019')
me_cube_019.from_pydata([(-3.2, -3.2, -3.2), (-3.2, -3.2, 3.2), (-3.2, 3.2, -3.2), (-3.2, 3.2, 3.2), (3.2, -3.2, -3.2), (3.2, -3.2, 3.2), (3.2, 3.2, -3.2), (3.2, 3.2, 3.2)], [], [(0, 1, 3, 2), (2, 3, 7, 6), (6, 7, 5, 4), (4, 5, 1, 0), (2, 6, 4, 0), (7, 3, 1, 5)])
_uv = me_cube_019.uv_layers.new(name='UVMap')
_uv.uv.foreach_set('vector', [0.375, 0.0, 0.625, 0.0, 0.625, 0.25, 0.375, 0.25, 0.375, 0.25, 0.625, 0.25, 0.625, 0.5, 0.375, 0.5, 0.5551, 0.5904, 0.5551, 0.6286, 0.5239, 0.613, 0.5239, 0.5748, 0.5239, 0.5748, 0.5239, 0.613, 0.4928, 0.6286, 0.4928, 0.5904, 0.125, 0.5, 0.375, 0.5, 0.375, 0.75, 0.125, 0.75, 0.5551, 0.6286, 0.5239, 0.6442, 0.4928, 0.6286, 0.5239, 0.613])
me_cube_019.materials.append(mat_material_022)
me_cube_019.update()
me_cube_020 = bpy.data.meshes.new('Cube.020')
me_cube_020.from_pydata([(-3.2, -3.2, -3.2), (-3.2, -3.2, 3.2), (-3.2, 3.2, -3.2), (-3.2, 3.2, 3.2), (3.2, -3.2, -3.2), (3.2, -3.2, 3.2), (3.2, 3.2, -3.2), (3.2, 3.2, 3.2)], [], [(0, 1, 3, 2), (2, 3, 7, 6), (6, 7, 5, 4), (4, 5, 1, 0), (2, 6, 4, 0), (7, 3, 1, 5)])
_uv = me_cube_020.uv_layers.new(name='UVMap')
_uv.uv.foreach_set('vector', [0.375, 0.0, 0.625, 0.0, 0.625, 0.25, 0.375, 0.25, 0.375, 0.25, 0.625, 0.25, 0.625, 0.5, 0.375, 0.5, 0.5551, 0.5904, 0.5551, 0.6286, 0.5239, 0.613, 0.5239, 0.5748, 0.5239, 0.5748, 0.5239, 0.613, 0.4928, 0.6286, 0.4928, 0.5904, 0.125, 0.5, 0.375, 0.5, 0.375, 0.75, 0.125, 0.75, 0.5551, 0.6286, 0.5239, 0.6442, 0.4928, 0.6286, 0.5239, 0.613])
me_cube_020.materials.append(mat_material_029)
me_cube_020.update()
me_cube_022 = bpy.data.meshes.new('Cube.022')
me_cube_022.from_pydata([(-3.2, -3.2, -3.2), (-3.2, -3.2, 3.2), (-3.2, 3.2, -3.2), (-3.2, 3.2, 3.2), (3.2, -3.2, -3.2), (3.2, -3.2, 3.2), (3.2, 3.2, -3.2), (3.2, 3.2, 3.2)], [], [(0, 1, 3, 2), (2, 3, 7, 6), (6, 7, 5, 4), (4, 5, 1, 0), (2, 6, 4, 0), (7, 3, 1, 5)])
_uv = me_cube_022.uv_layers.new(name='UVMap')
_uv.uv.foreach_set('vector', [0.375, 0.0, 0.625, 0.0, 0.625, 0.25, 0.375, 0.25, 0.375, 0.25, 0.625, 0.25, 0.625, 0.5, 0.375, 0.5, 0.5551, 0.5904, 0.5551, 0.6286, 0.5239, 0.613, 0.5239, 0.5748, 0.5239, 0.5748, 0.5239, 0.613, 0.4928, 0.6286, 0.4928, 0.5904, 0.125, 0.5, 0.375, 0.5, 0.375, 0.75, 0.125, 0.75, 0.5551, 0.6286, 0.5239, 0.6442, 0.4928, 0.6286, 0.5239, 0.613])
me_cube_022.materials.append(mat_material_030)
me_cube_022.update()
me_cube_007 = bpy.data.meshes.new('Cube.007')
me_cube_007.from_pydata([(13.36, 0.8841, 0.3074), (14.7, 0.8841, -1.556), (13.36, -0.9817, 0.3074), (14.7, -0.9817, -1.556), (12.02, 0.8841, 0.3074), (12.02, 0.8841, -1.556), (12.02, -0.9817, 0.3074), (12.02, -0.9817, -1.556)], [], [(0, 4, 6, 2), (3, 2, 6, 7), (7, 6, 4, 5), (5, 1, 3, 7), (1, 0, 2, 3), (5, 4, 0, 1)])
_uv = me_cube_007.uv_layers.new(name='UVMap')
_uv.uv.foreach_set('vector', [0.625, 0.5, 0.875, 0.5, 0.875, 0.75, 0.625, 0.75, 0.375, 0.75, 0.625, 0.75, 0.625, 1.0, 0.375, 1.0, 0.375, 0.0, 0.625, 0.0, 0.625, 0.25, 0.375, 0.25, 0.125, 0.5, 0.375, 0.5, 0.375, 0.75, 0.125, 0.75, 0.375, 0.5, 0.625, 0.5, 0.625, 0.75, 0.375, 0.75, 0.375, 0.25, 0.625, 0.25, 0.625, 0.5, 0.375, 0.5])
me_cube_007.materials.append(mat_material_110)
me_cube_007.use_mirror_vertex_groups = False
me_cube_007.update()
me_cube_009 = bpy.data.meshes.new('Cube.009')
me_cube_009.from_pydata([(7.149, 8.933, 0.2488), (7.149, 7.628, 0.2488), (5.573, 8.933, 0.2488), (5.573, 8.933, -1.51), (5.573, 7.628, 0.2488), (7.149, 8.933, -1.259), (6.821, 8.933, -1.51), (6.821, 7.628, -1.51), (7.149, 7.628, -1.259)], [], [(0, 2, 4, 1), (7, 6, 5, 8), (3, 2, 0, 5, 6), (5, 0, 1, 8)])
_uv = me_cube_009.uv_layers.new(name='UVMap')
_uv.uv.foreach_set('vector', [0.625, 0.5, 0.875, 0.5, 0.875, 0.75, 0.625, 0.75, 0.3537, 0.7697, 0.3537, 0.4803, 0.4159, 0.5, 0.4159, 0.75, 0.375, 0.25, 0.625, 0.25, 0.625, 0.5, 0.4159, 0.5, 0.3537, 0.4803, 0.4159, 0.5, 0.625, 0.5, 0.625, 0.75, 0.4159, 0.75])
me_cube_009.materials.append(mat_material_194)
me_cube_009.materials.append(mat_material_195)
me_cube_009.use_mirror_vertex_groups = False
me_cube_009.update()
me_cube_010 = bpy.data.meshes.new('Cube.010')
me_cube_010.from_pydata([(7.149, -8.037, 0.2488), (7.149, -9.343, 0.2488), (5.573, -8.037, 0.2488), (5.573, -8.037, -1.51), (5.573, -9.343, 0.2488), (7.149, -8.037, -1.259), (6.821, -8.037, -1.51), (6.821, -9.343, -1.51), (7.149, -9.343, -1.259)], [], [(0, 2, 4, 1), (7, 6, 5, 8), (3, 2, 0, 5, 6), (5, 0, 1, 8)])
_uv = me_cube_010.uv_layers.new(name='UVMap')
_uv.uv.foreach_set('vector', [0.625, 0.5, 0.875, 0.5, 0.875, 0.75, 0.625, 0.75, 0.3537, 0.7697, 0.3537, 0.4803, 0.4159, 0.5, 0.4159, 0.75, 0.375, 0.25, 0.625, 0.25, 0.625, 0.5, 0.4159, 0.5, 0.3537, 0.4803, 0.4159, 0.5, 0.625, 0.5, 0.625, 0.75, 0.4159, 0.75])
me_cube_010.materials.append(mat_material_200)
me_cube_010.materials.append(mat_material_201)
me_cube_010.use_mirror_vertex_groups = False
me_cube_010.update()
me_cube_011 = bpy.data.meshes.new('Cube.011')
me_cube_011.from_pydata([(7.149, 6.322, 0.2488), (7.149, 5.017, 0.2488), (5.573, 6.322, 0.2488), (5.573, 6.322, -1.51), (5.573, 5.017, 0.2488), (7.149, 6.322, -1.259), (6.821, 6.322, -1.51), (6.821, 5.017, -1.51), (7.149, 5.017, -1.259)], [], [(0, 2, 4, 1), (7, 6, 5, 8), (3, 2, 0, 5, 6), (5, 0, 1, 8)])
_uv = me_cube_011.uv_layers.new(name='UVMap')
_uv.uv.foreach_set('vector', [0.625, 0.5, 0.875, 0.5, 0.875, 0.75, 0.625, 0.75, 0.3537, 0.7697, 0.3537, 0.4803, 0.4159, 0.5, 0.4159, 0.75, 0.375, 0.25, 0.625, 0.25, 0.625, 0.5, 0.4159, 0.5, 0.3537, 0.4803, 0.4159, 0.5, 0.625, 0.5, 0.625, 0.75, 0.4159, 0.75])
me_cube_011.materials.append(mat_material_198)
me_cube_011.materials.append(mat_material_199)
me_cube_011.use_mirror_vertex_groups = False
me_cube_011.update()
me_cube_012 = bpy.data.meshes.new('Cube.012')
me_cube_012.from_pydata([(7.149, -5.426, 0.2488), (7.149, -6.732, 0.2488), (5.573, -5.426, 0.2488), (5.573, -5.426, -1.51), (5.573, -6.732, 0.2488), (7.149, -5.426, -1.259), (6.821, -5.426, -1.51), (6.821, -6.732, -1.51), (7.149, -6.732, -1.259)], [], [(0, 2, 4, 1), (7, 6, 5, 8), (3, 2, 0, 5, 6), (5, 0, 1, 8)])
_uv = me_cube_012.uv_layers.new(name='UVMap')
_uv.uv.foreach_set('vector', [0.625, 0.5, 0.875, 0.5, 0.875, 0.75, 0.625, 0.75, 0.3537, 0.7697, 0.3537, 0.4803, 0.4159, 0.5, 0.4159, 0.75, 0.375, 0.25, 0.625, 0.25, 0.625, 0.5, 0.4159, 0.5, 0.3537, 0.4803, 0.4159, 0.5, 0.625, 0.5, 0.625, 0.75, 0.4159, 0.75])
me_cube_012.materials.append(mat_material_202)
me_cube_012.materials.append(mat_material_203)
me_cube_012.use_mirror_vertex_groups = False
me_cube_012.update()
me_cube_013 = bpy.data.meshes.new('Cube.013')
me_cube_013.from_pydata([(12.33, 0.7982, 1.452), (11.88, 0.7982, -0.3863), (12.33, -0.9341, 1.452), (11.88, -0.9341, -0.3863), (10.38, 0.7982, 1.452), (10.38, 0.7982, -0.3863), (10.38, -0.9341, 1.452), (10.38, -0.6742, 1.0), (11.88, -0.6742, -0.3863), (11.88, 0.5384, -0.3863), (10.38, -0.6742, -0.3863), (12.22, 0.5384, 1.0), (12.22, -0.6742, 1.0)], [(2, 12), (0, 11)], [(0, 4, 6, 2), (1, 0, 2, 3, 8, 12, 11, 9), (5, 4, 0, 1), (10, 7, 12, 8)])
_uv = me_cube_013.uv_layers.new(name='UVMap')
_uv.uv.foreach_set('vector', [0.625, 0.5, 0.875, 0.5, 0.875, 0.75, 0.625, 0.75, 0.375, 0.5, 0.625, 0.5, 0.625, 0.75, 0.375, 0.75, 0.375, 0.7026, 0.5568, 0.7026, 0.5568, 0.5474, 0.375, 0.5474, 0.375, 0.25, 0.625, 0.25, 0.625, 0.5, 0.375, 0.5, 0.4432, 1.0, 0.625, 1.0, 0.625, 0.7676, 0.4432, 0.8146])
me_cube_013.materials.append(mat_material_109)
me_cube_013.use_mirror_vertex_groups = False
me_cube_013.update()
me_plane_008 = bpy.data.meshes.new('Plane.008')
me_plane_008.from_pydata([(-1.0, -1.125, -7.683), (-1.125, -1.0, -7.683), (1.124, -1.0, -7.683), (0.9993, -1.125, -7.683), (0.9993, 1.125, -7.683), (1.124, 1.0, -7.683), (-1.125, -1.0, -15.68), (-1.0, -1.125, -15.68), (0.9993, -1.125, -15.68), (1.124, -1.0, -15.68), (1.124, 1.0, -15.68), (0.9993, 1.125, -15.68)], [], [(4, 5, 10, 11), (8, 9, 2, 3), (0, 1, 6, 7), (0, 7, 8, 3), (2, 9, 10, 5)])
_uv = me_plane_008.uv_layers.new(name='UVMap')
_uv.uv.foreach_set('vector', [0.6914, 0.4703, 0.6914, 0.4606, 0.6914, 0.4012, 0.6914, 0.4109, 0.2658, 0.6693, 0.2852, 0.6693, 0.2852, 0.7287, 0.2658, 0.7287, 0.3618, 0.4605, 0.3618, 0.4702, 0.3618, 0.4109, 0.3618, 0.4012, 0.1107, 0.8062, 0.1107, 0.7469, 0.2658, 0.6693, 0.2658, 0.7287, 0.2852, 0.7287, 0.2852, 0.6693, 0.4403, 0.7469, 0.4403, 0.8063])
me_plane_008.update()
me_plane_017 = bpy.data.meshes.new('Plane.017')
me_plane_017.from_pydata([(9.6, -16.0, -10.9), (16.0, -14.4, -10.9), (14.4, -16.0, -10.9), (16.0, -9.596, -10.9), (9.6, -16.0, -18.9), (14.4, -16.0, -18.9), (16.0, -14.4, -18.9), (16.0, -9.596, -18.9), (9.6, -15.2, -10.9), (15.2, -14.08, -10.9), (14.08, -15.2, -10.9), (15.2, -9.596, -10.9), (9.6, -15.2, -18.9), (-5.6, -16.0, -10.9), (-5.6, -16.0, -18.9), (-5.6, -15.2, -10.9), (-5.6, -15.2, -18.9), (6.4, -15.2, -18.9), (6.4, -16.0, -18.9), (6.4, -15.2, -10.9), (6.4, -16.0, -10.9)], [], [(5, 6, 1, 2), (0, 4, 5, 2), (1, 6, 7, 3), (3, 11, 9, 1), (1, 9, 10, 2), (2, 10, 8, 0), (18, 14, 16, 17), (13, 15, 16, 14), (17, 16, 15, 19), (19, 15, 13, 20), (20, 13, 14, 18), (4, 0, 8, 12)])
_uv = me_plane_017.uv_layers.new(name='UVMap')
_uv.uv.foreach_set('vector', [0.7108, 0.3773, 0.7108, 0.387, 0.7108, 0.4464, 0.7108, 0.4367, 0.4306, 0.7678, 0.4306, 0.7085, 0.4597, 0.723, 0.4597, 0.7824, 0.4597, 0.7921, 0.4597, 0.7327, 0.4306, 0.7472, 0.4306, 0.8066, 0.4306, 0.8066, 0.4258, 0.8042, 0.4529, 0.7906, 0.4597, 0.7921, 0.4597, 0.7921, 0.4529, 0.7906, 0.4529, 0.7838, 0.4597, 0.7824, 0.4597, 0.7824, 0.4529, 0.7838, 0.4258, 0.7703, 0.4306, 0.7678, 0.0, 0.0, 0.0, 0.0, 0.0, 0.0, 0.0, 0.0, 0.4306, 0.7678, 0.4258, 0.7703, 0.4258, 0.7109, 0.4306, 0.7085, 0.0, 0.0, 0.0, 0.0, 0.0, 0.0, 0.0, 0.0, 0.0, 0.0, 0.0, 0.0, 0.0, 0.0, 0.0, 0.0, 0.4306, 0.7678, 0.4306, 0.7678, 0.4306, 0.7085, 0.4306, 0.7085, 0.0, 0.0, 0.4306, 0.7678, 0.4258, 0.7703, 0.0, 0.0])
me_plane_017.update()
me_plane_014 = bpy.data.meshes.new('Plane.014')
me_plane_014.from_pydata([(9.598, -16.0, -10.9), (16.0, -14.4, -10.9), (14.4, -16.0, -10.9), (16.0, -9.604, -10.9), (9.6, -16.0, -18.9), (14.4, -16.0, -18.9), (16.0, -14.4, -18.9), (16.0, -9.604, -18.9), (9.602, -15.22, -10.9), (15.2, -14.05, -10.9), (14.08, -15.2, -10.9), (15.2, -9.604, -10.9), (15.2, -9.604, -18.9)], [], [(5, 6, 1, 2), (0, 4, 5, 2), (1, 6, 7, 3), (7, 12, 11, 3), (3, 11, 9, 1), (1, 9, 10, 2), (2, 10, 8, 0)])
_uv = me_plane_014.uv_layers.new(name='UVMap')
_uv.uv.foreach_set('vector', [0.3425, 0.387, 0.3425, 0.3773, 0.3425, 0.4367, 0.3425, 0.4464, 0.1204, 0.8066, 0.1204, 0.7472, 0.09136, 0.7327, 0.09136, 0.7921, 0.09136, 0.7824, 0.09136, 0.723, 0.1204, 0.7085, 0.1204, 0.7678, 0.1204, 0.7085, 0.1253, 0.7109, 0.1253, 0.7703, 0.1204, 0.7678, 0.1204, 0.7678, 0.1253, 0.7703, 0.0983, 0.7838, 0.09136, 0.7824, 0.09136, 0.7824, 0.0983, 0.7838, 0.09812, 0.7906, 0.09136, 0.7921, 0.09136, 0.7921, 0.09812, 0.7906, 0.1252, 0.8042, 0.1204, 0.8066])
me_plane_014.update()
me_plane_016 = bpy.data.meshes.new('Plane.016')
me_plane_016.from_pydata([(-0.006718, -16.0, -10.9), (16.0, -14.4, -10.9), (14.4, -16.0, -10.9), (16.0, -9.6, -10.9), (-0.004478, -16.0, -18.9), (14.4, -16.0, -18.9), (16.0, -14.4, -18.9), (16.0, -9.6, -18.9), (-0.002239, -15.21, -10.9), (15.2, -14.05, -10.9), (14.08, -15.2, -10.9), (15.2, -9.6, -10.9)], [], [(5, 6, 1, 2), (0, 4, 5, 2), (1, 6, 7, 3), (3, 11, 9, 1), (1, 9, 10, 2), (2, 10, 8, 0)])
_uv = me_plane_016.uv_layers.new(name='UVMap')
_uv.uv.foreach_set('vector', [0.2658, 0.6358, 0.2852, 0.6358, 0.2852, 0.6951, 0.2658, 0.6951, 0.1786, 0.7388, 0.1786, 0.6794, 0.2658, 0.6358, 0.2658, 0.6951, 0.2852, 0.6951, 0.2852, 0.6358, 0.3143, 0.6503, 0.3143, 0.7097, 0.3143, 0.7097, 0.3094, 0.7121, 0.2825, 0.6986, 0.2852, 0.6951, 0.2852, 0.6951, 0.2825, 0.6986, 0.2687, 0.6985, 0.2658, 0.6951, 0.2658, 0.6951, 0.2687, 0.6985, 0.1834, 0.7412, 0.1786, 0.7388])
me_plane_016.update()
me_plane_001 = bpy.data.meshes.new('Plane.001')
me_plane_001.from_pydata([(-14.4, -16.0, 2.049e-08), (-16.0, -14.4, 2.049e-08), (16.0, -14.4, 2.049e-08), (14.4, -16.0, 2.049e-08), (-16.0, 14.4, 2.049e-08), (-14.4, 16.0, 2.049e-08), (14.4, 16.0, 2.049e-08), (16.0, 14.4, 2.049e-08), (-16.0, -14.4, -7.016), (-14.4, -16.0, -7.016), (14.4, -16.0, -7.016), (16.0, -14.4, -7.016), (16.0, 14.4, -7.016), (14.4, 16.0, -7.016), (16.0, 14.4, 0.7838), (14.4, 16.0, 0.7838), (14.4, -16.0, 0.7838), (16.0, -14.4, 0.7838), (-16.0, -14.4, 0.7838), (-14.4, -16.0, 0.7838), (-14.4, 16.0, 0.7838), (-16.0, 14.4, 0.7838), (14.4, 13.6, 0.7838), (13.6, 14.4, 0.7838), (13.44, -14.4, 0.7838), (14.4, -13.44, 0.7838), (-14.4, -13.44, 0.7838), (-13.44, -14.4, 0.7838), (-13.6, 14.4, 0.7838), (-14.4, 13.6, 0.7838), (13.6, 14.4, -0.01619), (-14.4, -13.44, -0.01619), (-13.44, -14.4, -0.01619), (-13.6, 14.4, -0.01619), (-14.4, 13.6, -0.01619)], [(6, 13), (12, 7), (10, 3), (2, 11), (0, 9), (8, 1), (18, 1), (7, 14), (15, 6), (2, 17), (0, 19), (16, 3)], [(2, 7, 6, 5, 4, 1, 0, 3), (18, 26, 29, 21), (19, 27, 26, 18), (15, 23, 22, 14), (14, 22, 25, 17), (16, 24, 27, 19), (21, 29, 28, 20), (17, 25, 24, 16), (20, 28, 23, 15), (29, 34, 33, 28), (28, 33, 30, 23), (26, 31, 34, 29), (27, 32, 31, 26), (9, 19, 18, 8), (9, 10, 16, 19), (11, 17, 16, 10), (11, 12, 14, 17), (13, 15, 14, 12)])
_uv = me_plane_001.uv_layers.new(name='UVMap')
_uv.uv.foreach_set('vector', [0.2852, 0.776, 0.4597, 0.8632, 0.4597, 0.8729, 0.2852, 0.9602, 0.2658, 0.9602, 0.09136, 0.8729, 0.09136, 0.8632, 0.2658, 0.776, 0.09136, 0.8787, 0.1068, 0.8768, 0.2707, 0.9587, 0.2658, 0.966, 0.09136, 0.869, 0.1068, 0.871, 0.1068, 0.8768, 0.09136, 0.8787, 0.4597, 0.8787, 0.4451, 0.8763, 0.4451, 0.8715, 0.4597, 0.869, 0.4597, 0.869, 0.4451, 0.8715, 0.2813, 0.7896, 0.2852, 0.7818, 0.2658, 0.7818, 0.2697, 0.7896, 0.1068, 0.871, 0.09136, 0.869, 0.2658, 0.966, 0.2707, 0.9587, 0.2804, 0.9587, 0.2852, 0.966, 0.2852, 0.7818, 0.2813, 0.7896, 0.2697, 0.7896, 0.2658, 0.7818, 0.2852, 0.966, 0.2804, 0.9587, 0.4451, 0.8763, 0.4597, 0.8787, 0.5218, 0.613, 0.5218, 0.6071, 0.5315, 0.6071, 0.5315, 0.613, 0.2804, 0.9587, 0.2804, 0.9528, 0.4451, 0.8704, 0.4451, 0.8763, 0.1068, 0.8768, 0.1068, 0.8709, 0.2707, 0.9528, 0.2707, 0.9587, 0.358, 0.5253, 0.358, 0.5194, 0.358, 0.5252, 0.358, 0.5311, 0.3425, 0.4655, 0.3425, 0.5234, 0.3425, 0.533, 0.3425, 0.4752, 0.09136, 0.8112, 0.2658, 0.7239, 0.2658, 0.7818, 0.09136, 0.869, 0.2852, 0.7239, 0.2852, 0.7818, 0.2658, 0.7818, 0.2658, 0.7239, 0.2852, 0.7239, 0.4597, 0.8112, 0.4597, 0.869, 0.2852, 0.7818, 0.7108, 0.4752, 0.7108, 0.533, 0.7108, 0.5234, 0.7108, 0.4655])
me_plane_001.update()
me_cube_003 = bpy.data.meshes.new('Cube.003')
me_cube_003.from_pydata([(-0.0006147, 1.756, 0.6335), (-0.2201, 1.976, 0.6335), (-0.2201, 1.976, -0.006477), (-0.0006147, 1.756, -0.006477), (-0.2201, 0.0, 0.6335), (-0.0006147, 0.2195, 0.6335), (-0.0006147, 0.2195, -0.006477), (-0.2201, 0.0, -0.006477), (-1.757, 1.976, 0.6335), (-1.976, 1.756, 0.6335), (-1.976, 0.2195, 0.6335), (-1.757, 0.0, 0.6335), (-1.757, 0.0, -0.006477), (-1.976, 0.2195, -0.006477)], [], [(0, 3, 2, 1), (12, 11, 10, 13), (4, 7, 6, 5), (3, 0, 5, 6), (0, 1, 8, 9, 10, 11, 4, 5), (7, 4, 11, 12)])
_uv = me_cube_003.uv_layers.new(name='UVMap')
_uv.uv.foreach_set('vector', [0.6042, 0.5729, 0.6042, 0.5611, 0.6042, 0.5707, 0.6042, 0.5826, 0.4491, 0.5611, 0.4491, 0.5729, 0.4491, 0.5826, 0.4491, 0.5707, 0.2658, 0.8847, 0.2658, 0.8728, 0.2852, 0.8728, 0.2852, 0.8847, 0.3531, 0.9067, 0.3531, 0.9186, 0.2852, 0.8847, 0.2852, 0.8728, 0.3531, 0.9186, 0.3531, 0.9283, 0.2852, 0.9622, 0.2658, 0.9622, 0.198, 0.9283, 0.198, 0.9186, 0.2658, 0.8847, 0.2852, 0.8847, 0.2658, 0.8728, 0.2658, 0.8847, 0.198, 0.9186, 0.198, 0.9067])
me_cube_003.materials.append(mat_material_003)
me_cube_003.use_mirror_vertex_groups = False
me_cube_003.update()
me_plane = bpy.data.meshes.new('Plane')
me_plane.from_pydata([(-11.2, -3.2, -0.01619), (-3.204, -3.2, -0.01619), (-11.2, 2.384e-07, 1.584), (-3.204, 2.384e-07, 1.584), (-3.204, 2.384e-07, -0.01619)], [], [(0, 1, 3, 2), (3, 1, 4)])
_uv = me_plane.uv_layers.new(name='UVMap')
_uv.uv.foreach_set('vector', [0.1857, 0.8563, 0.2342, 0.8321, 0.2535, 0.8537, 0.2051, 0.8779, 0.2535, 0.8537, 0.2342, 0.8321, 0.2535, 0.8418])
me_plane.update()
me_plane_009 = bpy.data.meshes.new('Plane.009')
me_plane_009.from_pydata([(3.2, -3.196, -0.01619), (11.2, -3.196, -0.01619), (3.2, 0.00448, 1.584), (11.2, 0.00448, 1.584), (3.2, 0.00448, -0.01619)], [], [(0, 1, 3, 2), (0, 2, 4)])
_uv = me_plane_009.uv_layers.new(name='UVMap')
_uv.uv.foreach_set('vector', [0.3117, 0.8321, 0.3602, 0.8563, 0.3408, 0.8779, 0.2923, 0.8537, 0.3117, 0.8321, 0.2923, 0.8537, 0.2923, 0.8418])
me_plane_009.update()
me_plane_015 = bpy.data.meshes.new('Plane.015')
me_plane_015.from_pydata([(-13.47, -14.73, -12.82), (-0.6653, -14.73, -12.82), (-13.47, -13.13, -12.82), (-0.6653, -13.13, -12.82), (-13.47, -14.73, -13.3), (-0.6653, -14.73, -13.3)], [], [(0, 1, 3, 2), (1, 0, 4, 5)])
_uv = me_plane_015.uv_layers.new(name='UVMap')
_uv.uv.foreach_set('vector', [0.0, 0.0, 1.0, 0.0, 1.0, 1.0, 0.0, 1.0, 1.0, 0.0, 0.0, 0.0, 0.0, 0.0, 1.0, 0.0])
me_plane_015.update()
me_plane_018 = bpy.data.meshes.new('Plane.018')
me_plane_018.from_pydata([(-13.47, -14.73, -14.42), (-0.6653, -14.73, -14.42), (-13.47, -13.13, -14.42), (-0.6653, -13.13, -14.42), (-13.47, -14.73, -14.9), (-0.6653, -14.73, -14.9)], [], [(0, 1, 3, 2), (1, 0, 4, 5)])
_uv = me_plane_018.uv_layers.new(name='UVMap')
_uv.uv.foreach_set('vector', [0.0, 0.0, 1.0, 0.0, 1.0, 1.0, 0.0, 1.0, 1.0, 0.0, 0.0, 0.0, 0.0, 0.0, 1.0, 0.0])
me_plane_018.update()
me_cube_027 = bpy.data.meshes.new('Cube.027')
me_cube_027.from_pydata([(28.8, -83.2, -31.36), (28.8, -83.2, -24.96), (28.8, -44.8, -31.36), (28.8, -44.8, -24.96), (35.2, -83.2, -31.36), (35.2, -83.2, -24.96), (35.2, -44.8, -31.36), (35.2, -44.8, -24.96), (41.6, -83.2, -31.36), (41.6, -83.2, -24.96), (41.6, -44.8, -31.36), (41.6, -44.8, -24.96), (48.0, -83.2, -31.36), (48.0, -83.2, -24.96), (48.0, -44.8, -31.36), (48.0, -44.8, -24.96), (-35.2, -83.2, -31.36), (-35.2, -83.2, -24.96), (-35.2, -44.8, -31.36), (-35.2, -44.8, -24.96), (-28.8, -83.2, -31.36), (-28.8, -83.2, -24.96), (-28.8, -44.8, -31.36), (-28.8, -44.8, -24.96), (-48.0, -83.2, -31.36), (-48.0, -83.2, -24.96), (-48.0, -44.8, -31.36), (-48.0, -44.8, -24.96), (-41.6, -83.2, -31.36), (-41.6, -83.2, -24.96), (-41.6, -44.8, -31.36), (-41.6, -44.8, -24.96)], [], [(0, 1, 3, 2), (2, 3, 7, 6), (6, 7, 5, 4), (4, 5, 1, 0), (2, 6, 4, 0), (7, 3, 1, 5), (8, 9, 11, 10), (10, 11, 15, 14), (14, 15, 13, 12), (12, 13, 9, 8), (10, 14, 12, 8), (15, 11, 9, 13), (16, 17, 19, 18), (18, 19, 23, 22), (22, 23, 21, 20), (20, 21, 17, 16), (18, 22, 20, 16), (23, 19, 17, 21), (24, 25, 27, 26), (26, 27, 31, 30), (30, 31, 29, 28), (28, 29, 25, 24), (26, 30, 28, 24), (31, 27, 25, 29)])
me_cube_027.polygons.foreach_set('material_index', [0, 0, 0, 0, 0, 0, 1, 1, 1, 1, 1, 1, 2, 2, 2, 2, 2, 2, 3, 3, 3, 3, 3, 3])
_uv = me_cube_027.uv_layers.new(name='UVMap')
_uv.uv.foreach_set('vector', [0.375, 0.0, 0.625, 0.0, 0.625, 0.25, 0.375, 0.25, 0.375, 0.25, 0.625, 0.25, 0.625, 0.5, 0.375, 0.5, 0.5551, 0.5904, 0.5551, 0.6286, 0.5239, 0.613, 0.5239, 0.5748, 0.5239, 0.5748, 0.5239, 0.613, 0.4928, 0.6286, 0.4928, 0.5904, 0.125, 0.5, 0.375, 0.5, 0.375, 0.75, 0.125, 0.75, 0.5551, 0.6286, 0.5239, 0.6442, 0.4928, 0.6286, 0.5239, 0.613, 0.375, 0.0, 0.625, 0.0, 0.625, 0.25, 0.375, 0.25, 0.375, 0.25, 0.625, 0.25, 0.625, 0.5, 0.375, 0.5, 0.5551, 0.5904, 0.5551, 0.6286, 0.5239, 0.613, 0.5239, 0.5748, 0.5239, 0.5748, 0.5239, 0.613, 0.4928, 0.6286, 0.4928, 0.5904, 0.125, 0.5, 0.375, 0.5, 0.375, 0.75, 0.125, 0.75, 0.5551, 0.6286, 0.5239, 0.6442, 0.4928, 0.6286, 0.5239, 0.613, 0.375, 0.0, 0.625, 0.0, 0.625, 0.25, 0.375, 0.25, 0.375, 0.25, 0.625, 0.25, 0.625, 0.5, 0.375, 0.5, 0.5551, 0.5904, 0.5551, 0.6286, 0.5239, 0.613, 0.5239, 0.5748, 0.5239, 0.5748, 0.5239, 0.613, 0.4928, 0.6286, 0.4928, 0.5904, 0.125, 0.5, 0.375, 0.5, 0.375, 0.75, 0.125, 0.75, 0.5551, 0.6286, 0.5239, 0.6442, 0.4928, 0.6286, 0.5239, 0.613, 0.375, 0.0, 0.625, 0.0, 0.625, 0.25, 0.375, 0.25, 0.375, 0.25, 0.625, 0.25, 0.625, 0.5, 0.375, 0.5, 0.5551, 0.5904, 0.5551, 0.6286, 0.5239, 0.613, 0.5239, 0.5748, 0.5239, 0.5748, 0.5239, 0.613, 0.4928, 0.6286, 0.4928, 0.5904, 0.125, 0.5, 0.375, 0.5, 0.375, 0.75, 0.125, 0.75, 0.5551, 0.6286, 0.5239, 0.6442, 0.4928, 0.6286, 0.5239, 0.613])
me_cube_027.materials.append(mat_material_039)
me_cube_027.materials.append(mat_material_038)
me_cube_027.materials.append(mat_material_040)
me_cube_027.materials.append(mat_material_041)
me_cube_027.update()
me_cube_030 = bpy.data.meshes.new('Cube.030')
me_cube_030.from_pydata([(28.8, -83.2, -31.36), (28.8, -83.2, -24.96), (28.8, -44.8, -31.36), (28.8, -44.8, -24.96), (35.2, -83.2, -31.36), (35.2, -83.2, -24.96), (35.2, -44.8, -31.36), (35.2, -44.8, -24.96), (41.6, -83.2, -31.36), (41.6, -83.2, -24.96), (41.6, -44.8, -31.36), (41.6, -44.8, -24.96), (48.0, -83.2, -31.36), (48.0, -83.2, -24.96), (48.0, -44.8, -31.36), (48.0, -44.8, -24.96), (-35.2, -83.2, -31.36), (-35.2, -83.2, -24.96), (-35.2, -44.8, -31.36), (-35.2, -44.8, -24.96), (-28.8, -83.2, -31.36), (-28.8, -83.2, -24.96), (-28.8, -44.8, -31.36), (-28.8, -44.8, -24.96), (-48.0, -83.2, -31.36), (-48.0, -83.2, -24.96), (-48.0, -44.8, -31.36), (-48.0, -44.8, -24.96), (-41.6, -83.2, -31.36), (-41.6, -83.2, -24.96), (-41.6, -44.8, -31.36), (-41.6, -44.8, -24.96)], [], [(0, 1, 3, 2), (2, 3, 7, 6), (6, 7, 5, 4), (4, 5, 1, 0), (2, 6, 4, 0), (7, 3, 1, 5), (8, 9, 11, 10), (10, 11, 15, 14), (14, 15, 13, 12), (12, 13, 9, 8), (10, 14, 12, 8), (15, 11, 9, 13), (16, 17, 19, 18), (18, 19, 23, 22), (22, 23, 21, 20), (20, 21, 17, 16), (18, 22, 20, 16), (23, 19, 17, 21), (24, 25, 27, 26), (26, 27, 31, 30), (30, 31, 29, 28), (28, 29, 25, 24), (26, 30, 28, 24), (31, 27, 25, 29)])
me_cube_030.polygons.foreach_set('material_index', [0, 0, 0, 0, 0, 0, 1, 1, 1, 1, 1, 1, 2, 2, 2, 2, 2, 2, 3, 3, 3, 3, 3, 3])
_uv = me_cube_030.uv_layers.new(name='UVMap')
_uv.uv.foreach_set('vector', [0.375, 0.0, 0.625, 0.0, 0.625, 0.25, 0.375, 0.25, 0.375, 0.25, 0.625, 0.25, 0.625, 0.5, 0.375, 0.5, 0.5551, 0.5904, 0.5551, 0.6286, 0.5239, 0.613, 0.5239, 0.5748, 0.5239, 0.5748, 0.5239, 0.613, 0.4928, 0.6286, 0.4928, 0.5904, 0.125, 0.5, 0.375, 0.5, 0.375, 0.75, 0.125, 0.75, 0.5551, 0.6286, 0.5239, 0.6442, 0.4928, 0.6286, 0.5239, 0.613, 0.375, 0.0, 0.625, 0.0, 0.625, 0.25, 0.375, 0.25, 0.375, 0.25, 0.625, 0.25, 0.625, 0.5, 0.375, 0.5, 0.5551, 0.5904, 0.5551, 0.6286, 0.5239, 0.613, 0.5239, 0.5748, 0.5239, 0.5748, 0.5239, 0.613, 0.4928, 0.6286, 0.4928, 0.5904, 0.125, 0.5, 0.375, 0.5, 0.375, 0.75, 0.125, 0.75, 0.5551, 0.6286, 0.5239, 0.6442, 0.4928, 0.6286, 0.5239, 0.613, 0.375, 0.0, 0.625, 0.0, 0.625, 0.25, 0.375, 0.25, 0.375, 0.25, 0.625, 0.25, 0.625, 0.5, 0.375, 0.5, 0.5551, 0.5904, 0.5551, 0.6286, 0.5239, 0.613, 0.5239, 0.5748, 0.5239, 0.5748, 0.5239, 0.613, 0.4928, 0.6286, 0.4928, 0.5904, 0.125, 0.5, 0.375, 0.5, 0.375, 0.75, 0.125, 0.75, 0.5551, 0.6286, 0.5239, 0.6442, 0.4928, 0.6286, 0.5239, 0.613, 0.375, 0.0, 0.625, 0.0, 0.625, 0.25, 0.375, 0.25, 0.375, 0.25, 0.625, 0.25, 0.625, 0.5, 0.375, 0.5, 0.5551, 0.5904, 0.5551, 0.6286, 0.5239, 0.613, 0.5239, 0.5748, 0.5239, 0.5748, 0.5239, 0.613, 0.4928, 0.6286, 0.4928, 0.5904, 0.125, 0.5, 0.375, 0.5, 0.375, 0.75, 0.125, 0.75, 0.5551, 0.6286, 0.5239, 0.6442, 0.4928, 0.6286, 0.5239, 0.613])
me_cube_030.materials.append(mat_material_042)
me_cube_030.materials.append(mat_material_043)
me_cube_030.materials.append(mat_material_044)
me_cube_030.materials.append(mat_material_045)
me_cube_030.update()
me_plane_005 = bpy.data.meshes.new('Plane.005')
me_plane_005.from_pydata([(-4.345, -2.488, 3.076), (2.053, -0.8876, 3.076), (0.453, -2.488, 3.076), (2.053, 3.912, 3.076), (-4.343, -2.488, -4.924), (0.453, -2.488, -4.924), (2.053, -0.8876, -4.924), (2.053, 3.912, -4.924), (-4.34, -1.699, 3.079), (1.257, -0.5372, 3.079), (0.1375, -1.688, 3.079), (1.257, 3.912, 3.079), (1.257, 3.912, -4.921)], [], [(5, 6, 1, 2), (0, 4, 5, 2), (1, 6, 7, 3), (7, 12, 11, 3), (3, 11, 9, 1), (1, 9, 10, 2), (2, 10, 8, 0)])
_uv = me_plane_005.uv_layers.new(name='UVMap')
_uv.uv.foreach_set('vector', [0.3425, 0.387, 0.3425, 0.3773, 0.3425, 0.4367, 0.3425, 0.4464, 0.1204, 0.8066, 0.1204, 0.7472, 0.09136, 0.7327, 0.09136, 0.7921, 0.09136, 0.7824, 0.09136, 0.723, 0.1204, 0.7085, 0.1204, 0.7678, 0.1204, 0.7085, 0.1253, 0.7109, 0.1253, 0.7703, 0.1204, 0.7678, 0.1204, 0.7678, 0.1253, 0.7703, 0.0983, 0.7838, 0.09136, 0.7824, 0.09136, 0.7824, 0.0983, 0.7838, 0.09812, 0.7906, 0.09136, 0.7921, 0.09136, 0.7921, 0.09812, 0.7906, 0.1252, 0.8042, 0.1204, 0.8066])
me_plane_005.update()
me_cube_008 = bpy.data.meshes.new('Cube.008')
me_cube_008.from_pydata([(-6.404, 11.2, 19.18), (-8.804, 13.6, 19.18), (-8.004, 6.4, 19.18), (-6.404, 8.0, 19.18), (-13.6, 8.8, 19.18), (-11.2, 6.4, 19.18), (-8.004, 14.4, 1.584), (-4.804, 11.2, 1.584), (-11.2, 4.8, 1.584), (-14.4, 8.0, 1.584), (-4.804, 6.4, 1.584), (-6.404, 4.8, 1.584), (-8.804, 13.6, 17.88), (-4.061, 8.857, 17.88), (-8.861, 4.057, 17.88), (-13.6, 8.8, 17.88), (-4.061, 6.457, 17.88), (-6.461, 4.057, 17.88), (-8.004, 14.4, 20.78), (-6.244, 9.44, 20.78), (-9.444, 6.24, 20.78), (-14.4, 8.0, 20.78), (-5.89, 7.898, 20.78), (-7.902, 5.883, 20.78), (-2.461, 8.857, 20.78), (-9.604, 12.8, 20.78), (-8.861, 2.457, 20.78), (-2.464, 5.658, 20.78), (-12.8, 9.6, 20.78), (-5.661, 2.457, 20.78), (-9.444, 6.88, 25.58), (-8.164, 6.72, 25.58), (-6.564, 8.32, 25.58), (-6.884, 9.44, 25.58), (-9.924, 12.48, 25.58), (-12.48, 9.92, 25.58), (-9.604, 16.0, 20.78), (-16.0, 9.6, 20.78), (-11.2, 14.4, 20.78), (-14.4, 11.2, 20.78)], [], [(2, 11, 10, 3), (0, 7, 6, 1), (5, 8, 11, 2), (3, 10, 7, 0), (4, 9, 8, 5), (16, 27, 29, 17), (12, 18, 24, 13), (17, 29, 26, 14), (13, 24, 27, 16), (14, 26, 21, 15), (19, 24, 18, 25), (28, 21, 26, 20), (23, 29, 27, 22), (22, 27, 24, 19), (20, 26, 29, 23), (20, 30, 35, 28), (19, 33, 32, 22), (25, 34, 33, 19), (22, 32, 31, 23), (23, 31, 30, 20), (35, 30, 31, 32, 33, 34), (28, 39, 37, 21), (18, 36, 38, 25), (39, 28, 25, 38)])
_uv = me_cube_008.uv_layers.new(name='UVMap')
_uv.uv.foreach_set('vector', [0.6381, 0.7626, 0.6381, 0.7626, 0.625, 0.7243, 0.625, 0.7243, 0.625, 0.5257, 0.625, 0.5257, 0.6381, 0.4874, 0.6381, 0.4874, 0.8493, 0.75, 0.8493, 0.75, 0.6381, 0.7626, 0.6381, 0.7626, 0.625, 0.7243, 0.625, 0.7243, 0.625, 0.5257, 0.625, 0.5257, 0.875, 0.7243, 0.875, 0.7243, 0.8493, 0.75, 0.8493, 0.75, 0.625, 0.7243, 0.625, 0.7243, 0.6381, 0.7626, 0.6381, 0.7626, 0.6381, 0.4874, 0.6381, 0.4874, 0.625, 0.5257, 0.625, 0.5257, 0.6381, 0.7626, 0.6381, 0.7626, 0.8493, 0.75, 0.8493, 0.75, 0.625, 0.5257, 0.625, 0.5257, 0.625, 0.7243, 0.625, 0.7243, 0.8493, 0.75, 0.8493, 0.75, 0.875, 0.7243, 0.875, 0.7243, 0.6546, 0.6064, 0.625, 0.5257, 0.6381, 0.4874, 0.6833, 0.5522, 0.8128, 0.6818, 0.875, 0.7243, 0.8493, 0.75, 0.7646, 0.7202, 0.7026, 0.7197, 0.6381, 0.7626, 0.625, 0.7243, 0.6571, 0.6677, 0.6571, 0.6677, 0.625, 0.7243, 0.625, 0.5257, 0.6546, 0.6064, 0.7646, 0.7202, 0.8493, 0.75, 0.6381, 0.7626, 0.7026, 0.7197, 0.7646, 0.7202, 0.7646, 0.7202, 0.8128, 0.6818, 0.8128, 0.6818, 0.6546, 0.6064, 0.6546, 0.6064, 0.6571, 0.6677, 0.6571, 0.6677, 0.6833, 0.5522, 0.6833, 0.5522, 0.6546, 0.6064, 0.6546, 0.6064, 0.6571, 0.6677, 0.6571, 0.6677, 0.7026, 0.7197, 0.7026, 0.7197, 0.7026, 0.7197, 0.7026, 0.7197, 0.7646, 0.7202, 0.7646, 0.7202, 0.0, 0.0, 0.0, 0.0, 0.0, 0.0, 0.0, 0.0, 0.0, 0.0, 0.0, 0.0, 0.8128, 0.6818, 0.8128, 0.6818, 0.875, 0.7243, 0.875, 0.7243, 0.6381, 0.4874, 0.6381, 0.4874, 0.6833, 0.5522, 0.6833, 0.5522, 0.8128, 0.6818, 0.8128, 0.6818, 0.6833, 0.5522, 0.6833, 0.5522])
me_cube_008.materials.append(mat_material_008)
me_cube_008.use_mirror_vertex_groups = False
me_cube_008.update()
me_plane_010 = bpy.data.meshes.new('Plane.010')
me_plane_010.from_pydata([(-4.532, 11.32, 1.584), (-4.532, 7.054, 1.584), (-4.532, 11.32, 19.18), (-4.532, 8.654, 19.18), (-2.269, 11.32, 19.18), (-2.269, 11.32, 1.584), (-2.269, 7.054, 1.584), (-2.269, 8.654, 19.18), (4.519, 11.32, 1.584), (4.519, 7.054, 1.584), (4.519, 11.32, 19.18), (4.519, 8.654, 19.18), (2.256, 11.32, 19.18), (2.256, 11.32, 1.584), (2.256, 7.054, 1.584), (2.256, 8.654, 19.18)], [], [(0, 1, 3, 2), (5, 4, 7, 6), (1, 6, 7, 3), (8, 10, 11, 9), (13, 14, 15, 12), (9, 11, 15, 14)])
_uv = me_plane_010.uv_layers.new(name='UVMap')
_uv.uv.foreach_set('vector', [0.0, 0.0, 1.0, 0.0, 1.0, 1.0, 0.0, 1.0, 0.0, 0.0, 0.0, 1.0, 1.0, 1.0, 1.0, 0.0, 1.0, 0.0, 1.0, 0.0, 1.0, 1.0, 1.0, 1.0, 0.0, 0.0, 0.0, 1.0, 1.0, 1.0, 1.0, 0.0, 0.0, 0.0, 1.0, 0.0, 1.0, 1.0, 0.0, 1.0, 1.0, 0.0, 1.0, 1.0, 1.0, 1.0, 1.0, 0.0])
me_plane_010.update()
me_plane_012 = bpy.data.meshes.new('Plane.012')
me_plane_012.from_pydata([(-1.601, 8.427, 11.99), (1.599, 8.427, 11.99), (-1.601, 10.09, 11.99), (1.599, 10.09, 11.99), (-0.5339, 6.887, 11.99), (0.5328, 6.887, 11.99), (0.5328, 10.09, 11.99), (-0.5339, 10.09, 11.99), (-1.067, 10.09, 11.99), (-1.067, 7.657, 11.99), (1.066, 7.657, 11.99), (1.066, 10.09, 11.99), (-1.601, 8.427, 11.74), (1.599, 8.427, 11.74), (-0.5339, 6.887, 11.74), (0.5328, 6.887, 11.74), (-1.067, 7.657, 11.74), (1.066, 7.657, 11.74)], [], [(10, 1, 3, 11), (9, 4, 7, 8), (0, 9, 8, 2), (5, 10, 11, 6), (1, 10, 17, 13), (4, 9, 16, 14), (10, 5, 15, 17), (9, 0, 12, 16)])
_uv = me_plane_012.uv_layers.new(name='UVMap')
_uv.uv.foreach_set('vector', [0.8333, 0.0, 1.0, 0.0, 1.0, 1.0, 0.8333, 1.0, 0.1667, 0.0, 0.3333, 0.0, 0.3333, 1.0, 0.1667, 1.0, 0.0, 0.0, 0.1667, 0.0, 0.1667, 1.0, 0.0, 1.0, 0.6667, 0.0, 0.8333, 0.0, 0.8333, 1.0, 0.6667, 1.0, 1.0, 0.0, 0.8333, 0.0, 0.8333, 0.0, 1.0, 0.0, 0.3333, 0.0, 0.1667, 0.0, 0.1667, 0.0, 0.3333, 0.0, 0.8333, 0.0, 0.6667, 0.0, 0.6667, 0.0, 0.8333, 0.0, 0.1667, 0.0, 0.0, 0.0, 0.0, 0.0, 0.1667, 0.0])
me_plane_012.update()
me_cube_113 = bpy.data.meshes.new('Cube.113')
me_cube_113.from_pydata([(109.3, 0.3172, 1.262), (109.3, 0.3172, 3.262), (109.3, 0.6954, 1.262), (109.3, 2.317, 3.262), (111.3, 0.3172, 1.262), (111.3, 0.3172, 3.262), (111.3, 0.6954, 1.262), (111.3, 2.317, 3.262), (79.56, 0.3172, 1.262), (79.56, 0.3172, 3.262), (79.56, 0.6954, 1.262), (79.56, 2.317, 3.262), (81.56, 0.3172, 1.262), (81.56, 0.3172, 3.262), (81.56, 0.6954, 1.262), (81.56, 2.317, 3.262)], [], [(0, 1, 3, 2), (2, 3, 7, 6), (6, 7, 5, 4), (4, 5, 1, 0), (2, 6, 4, 0), (7, 3, 1, 5), (8, 9, 11, 10), (10, 11, 15, 14), (14, 15, 13, 12), (12, 13, 9, 8), (10, 14, 12, 8), (15, 11, 9, 13)])
_uv = me_cube_113.uv_layers.new(name='UVMap')
_uv.uv.foreach_set('vector', [0.375, 0.0, 0.625, 0.0, 0.625, 0.25, 0.375, 0.25, 0.375, 0.25, 0.625, 0.25, 0.625, 0.5, 0.375, 0.5, 0.375, 0.5, 0.625, 0.5, 0.625, 0.75, 0.375, 0.75, 0.375, 0.75, 0.625, 0.75, 0.625, 1.0, 0.375, 1.0, 0.125, 0.5, 0.375, 0.5, 0.375, 0.75, 0.125, 0.75, 0.625, 0.5, 0.875, 0.5, 0.875, 0.75, 0.625, 0.75, 0.375, 0.0, 0.625, 0.0, 0.625, 0.25, 0.375, 0.25, 0.375, 0.25, 0.625, 0.25, 0.625, 0.5, 0.375, 0.5, 0.375, 0.5, 0.625, 0.5, 0.625, 0.75, 0.375, 0.75, 0.375, 0.75, 0.625, 0.75, 0.625, 1.0, 0.375, 1.0, 0.125, 0.5, 0.375, 0.5, 0.375, 0.75, 0.125, 0.75, 0.625, 0.5, 0.875, 0.5, 0.875, 0.75, 0.625, 0.75])
me_cube_113.update()
me_cube_114 = bpy.data.meshes.new('Cube.114')
me_cube_114.from_pydata([(1.186, 5.831, 16.4), (0.9356, 6.161, 16.4), (0.9356, 2.957, 16.4), (1.186, 3.286, 16.4), (-0.9947, 6.161, 16.4), (-1.245, 5.831, 16.4), (-1.245, 3.286, 16.4), (-0.9947, 2.957, 16.4), (0.8585, 6.006, 17.38), (0.9356, 6.161, 17.22), (1.03, 5.779, 17.38), (1.186, 5.831, 17.22), (1.03, 3.338, 17.38), (1.186, 3.286, 17.22), (0.8585, 3.112, 17.38), (0.9356, 2.957, 17.22), (-1.09, 5.779, 17.38), (-1.245, 5.831, 17.22), (-0.9177, 6.006, 17.38), (-0.9947, 6.161, 17.22), (-0.9177, 3.112, 17.38), (-0.9947, 2.957, 17.22), (-1.09, 3.338, 17.38), (-1.245, 3.286, 17.22)], [], [(0, 3, 2, 7, 6, 5, 4, 1), (10, 11, 9, 8), (22, 23, 21, 20), (14, 15, 13, 12), (18, 19, 17, 16), (8, 9, 19, 18), (12, 13, 11, 10), (23, 22, 16, 17), (15, 14, 20, 21), (16, 22, 20, 14, 12, 10, 8, 18), (0, 1, 9, 11), (19, 9, 1, 4), (11, 13, 3, 0), (2, 3, 13, 15), (15, 21, 7, 2), (4, 5, 17, 19), (23, 17, 5, 6), (21, 23, 6, 7)])
_uv = me_cube_114.uv_layers.new(name='UVMap')
_uv.uv.foreach_set('vector', [0.625, 0.5257, 0.625, 0.7243, 0.6381, 0.7626, 0.8493, 0.75, 0.875, 0.7243, 0.875, 0.5257, 0.8493, 0.5, 0.6381, 0.4874, 0.3617, 0.5272, 0.4148, 0.5257, 0.3984, 0.4874, 0.3504, 0.5032, 0.1413, 0.7204, 0.125, 0.7243, 0.1507, 0.75, 0.1592, 0.7384, 0.3504, 0.7468, 0.3984, 0.7626, 0.4148, 0.7243, 0.3617, 0.7228, 0.1592, 0.5116, 0.1507, 0.5, 0.125, 0.5257, 0.1413, 0.5296, 0.3504, 0.5032, 0.3984, 0.4874, 0.1507, 0.5, 0.1592, 0.5116, 0.3617, 0.7228, 0.4148, 0.7243, 0.4148, 0.5257, 0.3617, 0.5272, 0.125, 0.7243, 0.1413, 0.7204, 0.1413, 0.5296, 0.125, 0.5257, 0.3984, 0.7626, 0.3504, 0.7468, 0.1592, 0.7384, 0.1507, 0.75, 0.1413, 0.5296, 0.1413, 0.7204, 0.1592, 0.7384, 0.3504, 0.7468, 0.3617, 0.7228, 0.3617, 0.5272, 0.3504, 0.5032, 0.1592, 0.5116, 0.625, 0.5257, 0.6381, 0.4874, 0.3984, 0.4874, 0.4148, 0.5257, 0.4148, 0.2757, 0.3984, 0.4874, 0.6381, 0.4874, 0.625, 0.2757, 0.4148, 0.5257, 0.4148, 0.7243, 0.625, 0.7243, 0.625, 0.5257, 0.6381, 0.7626, 0.625, 0.7243, 0.4148, 0.7243, 0.3984, 0.7626, 0.3984, 0.7626, 0.4148, 0.9743, 0.625, 0.9743, 0.6381, 0.7626, 0.625, 0.2757, 0.625, 0.2243, 0.4148, 0.2243, 0.4148, 0.2757, 0.4148, 0.02571, 0.4148, 0.2243, 0.625, 0.2243, 0.625, 0.02571, 0.4148, 0.0, 0.4148, 0.02571, 0.625, 0.02571, 0.625, 0.0])
me_cube_114.materials.append(mat_material_093)
me_cube_114.use_mirror_vertex_groups = False
me_cube_114.update()
me_cube_021 = bpy.data.meshes.new('Cube.021')
me_cube_021.from_pydata([(-0.9102, 3.668, -23.67), (-1.116, 3.874, -23.67), (-1.116, 3.874, -25.67), (-0.9102, 3.668, -25.67), (-1.116, 1.874, -23.67), (-0.9102, 2.079, -23.67), (-0.9102, 2.079, -25.67), (-1.116, 1.874, -25.67), (-2.704, 3.874, -23.67), (-2.91, 3.668, -23.67), (-2.91, 3.668, -25.67), (-2.704, 3.874, -25.67), (-2.91, 2.079, -23.67), (-2.704, 1.874, -23.67), (-2.704, 1.874, -25.67), (-2.91, 2.079, -25.67)], [], [(0, 3, 2, 1), (14, 13, 12, 15), (4, 7, 6, 5), (8, 11, 10, 9), (11, 8, 1, 2), (3, 0, 5, 6), (0, 1, 8, 9, 12, 13, 4, 5), (10, 11, 2, 3, 6, 7, 14, 15), (7, 4, 13, 14), (15, 12, 9, 10)])
_uv = me_cube_021.uv_layers.new(name='UVMap')
_uv.uv.foreach_set('vector', [0.625, 0.5257, 0.375, 0.5257, 0.3619, 0.4874, 0.6381, 0.4874, 0.375, 0.0, 0.625, 0.0, 0.625, 0.02571, 0.375, 0.02571, 0.6381, 0.7626, 0.3619, 0.7626, 0.375, 0.7243, 0.625, 0.7243, 0.625, 0.2757, 0.375, 0.2757, 0.375, 0.2243, 0.625, 0.2243, 0.375, 0.2757, 0.625, 0.2757, 0.6381, 0.4874, 0.3619, 0.4874, 0.375, 0.5257, 0.625, 0.5257, 0.625, 0.7243, 0.375, 0.7243, 0.625, 0.5257, 0.6381, 0.4874, 0.8493, 0.5, 0.875, 0.5257, 0.875, 0.7243, 0.8493, 0.75, 0.6381, 0.7626, 0.625, 0.7243, 0.125, 0.5257, 0.1507, 0.5, 0.3619, 0.4874, 0.375, 0.5257, 0.375, 0.7243, 0.3619, 0.7626, 0.1507, 0.75, 0.125, 0.7243, 0.3619, 0.7626, 0.6381, 0.7626, 0.625, 0.9743, 0.375, 0.9743, 0.375, 0.02571, 0.625, 0.02571, 0.625, 0.2243, 0.375, 0.2243])
me_cube_021.materials.append(mat_material_017)
me_cube_021.use_mirror_vertex_groups = False
me_cube_021.update()
me_cube_143 = bpy.data.meshes.new('Cube.143')
me_cube_143.from_pydata([(5.493, -1.079, -38.78), (5.288, -0.8735, -38.78), (5.288, -0.8735, -40.78), (5.493, -1.079, -40.78), (5.288, -2.874, -38.78), (5.493, -2.668, -38.78), (5.493, -2.668, -40.78), (5.288, -2.874, -40.78), (3.699, -0.8735, -38.78), (3.493, -1.079, -38.78), (3.493, -1.079, -40.78), (3.699, -0.8735, -40.78), (3.493, -2.668, -38.78), (3.699, -2.874, -38.78), (3.699, -2.874, -40.78), (3.493, -2.668, -40.78), (3.767, -1.828, -24.61), (3.767, -1.828, -39.66), (3.936, -1.66, -24.61), (4.659, -0.937, -39.66), (3.717, -1.777, -24.61), (3.717, -1.777, -39.66), (3.885, -1.609, -24.61), (4.608, -0.8862, -39.66), (4.524, -2.584, -24.61), (4.524, -2.584, -39.66), (4.692, -2.416, -24.61), (5.415, -1.693, -39.66), (4.473, -2.534, -24.61), (4.473, -2.534, -39.66), (4.641, -2.365, -24.61), (5.364, -1.642, -39.66)], [], [(0, 3, 2, 1), (14, 13, 12, 15), (4, 7, 6, 5), (8, 11, 10, 9), (11, 8, 1, 2), (3, 0, 5, 6), (0, 1, 8, 9, 12, 13, 4, 5), (10, 11, 2, 3, 6, 7, 14, 15), (7, 4, 13, 14), (15, 12, 9, 10), (16, 17, 19, 18), (18, 19, 23, 22), (22, 23, 21, 20), (20, 21, 17, 16), (18, 22, 20, 16), (23, 19, 17, 21), (24, 25, 27, 26), (26, 27, 31, 30), (30, 31, 29, 28), (28, 29, 25, 24), (26, 30, 28, 24), (31, 27, 25, 29)])
me_cube_143.polygons.foreach_set('material_index', [0, 0, 0, 0, 0, 0, 0, 0, 0, 0, 1, 1, 1, 1, 1, 1, 1, 1, 1, 1, 1, 1])
_uv = me_cube_143.uv_layers.new(name='UVMap')
_uv.uv.foreach_set('vector', [0.625, 0.5257, 0.375, 0.5257, 0.3619, 0.4874, 0.6381, 0.4874, 0.375, 0.0, 0.625, 0.0, 0.625, 0.02571, 0.375, 0.02571, 0.6381, 0.7626, 0.3619, 0.7626, 0.375, 0.7243, 0.625, 0.7243, 0.625, 0.2757, 0.375, 0.2757, 0.375, 0.2243, 0.625, 0.2243, 0.375, 0.2757, 0.625, 0.2757, 0.6381, 0.4874, 0.3619, 0.4874, 0.375, 0.5257, 0.625, 0.5257, 0.625, 0.7243, 0.375, 0.7243, 0.625, 0.5257, 0.6381, 0.4874, 0.8493, 0.5, 0.875, 0.5257, 0.875, 0.7243, 0.8493, 0.75, 0.6381, 0.7626, 0.625, 0.7243, 0.125, 0.5257, 0.1507, 0.5, 0.3619, 0.4874, 0.375, 0.5257, 0.375, 0.7243, 0.3619, 0.7626, 0.1507, 0.75, 0.125, 0.7243, 0.3619, 0.7626, 0.6381, 0.7626, 0.625, 0.9743, 0.375, 0.9743, 0.375, 0.02571, 0.625, 0.02571, 0.625, 0.2243, 0.375, 0.2243, 0.375, 0.0, 0.625, 0.0, 0.625, 0.25, 0.375, 0.25, 0.375, 0.25, 0.625, 0.25, 0.625, 0.5, 0.375, 0.5, 0.375, 0.5, 0.625, 0.5, 0.625, 0.75, 0.375, 0.75, 0.375, 0.75, 0.625, 0.75, 0.625, 1.0, 0.375, 1.0, 0.125, 0.5, 0.375, 0.5, 0.375, 0.75, 0.125, 0.75, 0.625, 0.5, 0.875, 0.5, 0.875, 0.75, 0.625, 0.75, 0.375, 0.0, 0.625, 0.0, 0.625, 0.25, 0.375, 0.25, 0.375, 0.25, 0.625, 0.25, 0.625, 0.5, 0.375, 0.5, 0.375, 0.5, 0.625, 0.5, 0.625, 0.75, 0.375, 0.75, 0.375, 0.75, 0.625, 0.75, 0.625, 1.0, 0.375, 1.0, 0.125, 0.5, 0.375, 0.5, 0.375, 0.75, 0.125, 0.75, 0.625, 0.5, 0.875, 0.5, 0.875, 0.75, 0.625, 0.75])
me_cube_143.materials.append(mat_material_123)
me_cube_143.materials.append(None)
me_cube_143.use_mirror_vertex_groups = False
me_cube_143.update()

# ---- objects
ob_orbitalelevator = bpy.data.objects.new('OrbitalElevator', me_cube_014)
ob_block1_elevator1 = bpy.data.objects.new('Block1_Elevator1', me_cube_130)
ob_block1_elevator2 = bpy.data.objects.new('Block1_Elevator2', me_cube_191)
ob_block1_elevator2_001 = bpy.data.objects.new('Block1_Elevator2.001', me_cube_005)
ob_block1_elevator2_002 = bpy.data.objects.new('Block1_Elevator2.002', me_cube_002)
ob_block1_elevator2_003 = bpy.data.objects.new('Block1_Elevator2.003', me_cube_006)
ob_block1_elevator3 = bpy.data.objects.new('Block1_Elevator3', me_cube_129)
ob_cube_001 = bpy.data.objects.new('Cube.001', me_cube_001)
ob_cube_002 = bpy.data.objects.new('Cube.002', me_cube_004)
ob_cube_003 = bpy.data.objects.new('Cube.003', me_cube_016)
ob_cube_004 = bpy.data.objects.new('Cube.004', me_cube_017)
ob_cube_005 = bpy.data.objects.new('Cube.005', me_cube_018)
ob_cube_006 = bpy.data.objects.new('Cube.006', me_cube_019)
ob_cube_007 = bpy.data.objects.new('Cube.007', me_cube_020)
ob_cube_008 = bpy.data.objects.new('Cube.008', me_cube_022)
ob_block1_elevator1_001 = bpy.data.objects.new('Block1_Elevator1.001', me_cube_007)
ob_block1_elevator2_004 = bpy.data.objects.new('Block1_Elevator2.004', me_cube_009)
ob_block1_elevator2_005 = bpy.data.objects.new('Block1_Elevator2.005', me_cube_010)
ob_block1_elevator2_006 = bpy.data.objects.new('Block1_Elevator2.006', me_cube_011)
ob_block1_elevator2_007 = bpy.data.objects.new('Block1_Elevator2.007', me_cube_012)
ob_block1_elevator3_001 = bpy.data.objects.new('Block1_Elevator3.001', me_cube_013)
ob_block1_ground = bpy.data.objects.new('Block1_Ground', me_plane_008)
ob_block1_ground_001 = bpy.data.objects.new('Block1_Ground.001', me_plane_017)
ob_block1_ground_002 = bpy.data.objects.new('Block1_Ground.002', me_plane_014)
ob_block1_ground_003 = bpy.data.objects.new('Block1_Ground.003', me_plane_016)
ob_block1_ground_main = bpy.data.objects.new('Block1_Ground_Main', me_plane_001)
ob_block1_hill1 = bpy.data.objects.new('Block1_Hill1', me_cube_003)
ob_block1_uphill1 = bpy.data.objects.new('Block1_Uphill1', me_plane)
ob_block1_uphill2 = bpy.data.objects.new('Block1_Uphill2', me_plane_009)
ob_block1_steelplate1 = bpy.data.objects.new('Block1_SteelPlate1', me_plane_015)
ob_block1_steelplate2 = bpy.data.objects.new('Block1_SteelPlate2', me_plane_018)
ob_block1_pole = bpy.data.objects.new('Block1_Pole', me_cube_027)
ob_block1_pole2 = bpy.data.objects.new('Block1_Pole2', me_cube_030)
ob_block1_ground_006 = bpy.data.objects.new('Block1_Ground.006', me_plane_005)
ob_block1_tower = bpy.data.objects.new('Block1_Tower', me_cube_008)
ob_block1_tower2 = bpy.data.objects.new('Block1_Tower2', me_plane_010)
ob_block1_tower3 = bpy.data.objects.new('Block1_Tower3', me_plane_012)
ob_block1_tower4 = bpy.data.objects.new('Block1_Tower4', me_cube_113)
ob_block1_tower5 = bpy.data.objects.new('Block1_Tower5', me_cube_114)
ob_cube_020 = bpy.data.objects.new('Cube.020', me_cube_021)
ob_cube_112 = bpy.data.objects.new('Cube.112', me_cube_143)

# ---- transforms, parenting, visibility, modifiers, constraints
ob_orbitalelevator.location = (-4.768e-07, 1.267e-06, -1.431e-06)
ob_orbitalelevator.scale = (11.46, 11.46, 90.51)
ob_orbitalelevator.lock_rotations_4d = False
ob_orbitalelevator.empty_display_type = 'ARROWS'
ob_orbitalelevator.lineart.crease_threshold = 0.0
ob_block1_elevator1.location = (7.153e-07, -6.407e-07, 4.768e-07)
ob_block1_elevator1.rotation_euler = (0.0, -0.0, -1.571)
ob_block1_elevator1.scale = (2.395, 5.145, 10.31)
ob_block1_elevator1.lock_rotations_4d = False
ob_block1_elevator1.empty_display_type = 'ARROWS'
ob_block1_elevator1.lineart.crease_threshold = 0.0
ob_block1_elevator2.location = (4.768e-07, 1.267e-06, 4.768e-07)
ob_block1_elevator2.rotation_euler = (0.0, -0.0, -1.571)
ob_block1_elevator2.scale = (4.879, 1.226, 12.73)
ob_block1_elevator2.lock_rotations_4d = False
ob_block1_elevator2.empty_display_type = 'ARROWS'
ob_block1_elevator2.lineart.crease_threshold = 0.0
ob_block1_elevator2_001.location = (4.768e-07, -6.407e-07, 4.768e-07)
ob_block1_elevator2_001.rotation_euler = (0.0, -0.0, -1.571)
ob_block1_elevator2_001.scale = (4.879, 1.226, 12.73)
ob_block1_elevator2_001.lock_rotations_4d = False
ob_block1_elevator2_001.empty_display_type = 'ARROWS'
ob_block1_elevator2_001.lineart.crease_threshold = 0.0
ob_block1_elevator2_002.location = (1.431e-06, -2.548e-06, 4.768e-07)
ob_block1_elevator2_002.rotation_euler = (0.0, -0.0, -1.571)
ob_block1_elevator2_002.scale = (4.879, 1.226, 12.73)
ob_block1_elevator2_002.lock_rotations_4d = False
ob_block1_elevator2_002.empty_display_type = 'ARROWS'
ob_block1_elevator2_002.lineart.crease_threshold = 0.0
ob_block1_elevator2_003.location = (4.768e-07, -6.407e-07, 4.768e-07)
ob_block1_elevator2_003.rotation_euler = (0.0, -0.0, -1.571)
ob_block1_elevator2_003.scale = (4.879, 1.226, 12.73)
ob_block1_elevator2_003.lock_rotations_4d = False
ob_block1_elevator2_003.empty_display_type = 'ARROWS'
ob_block1_elevator2_003.lineart.crease_threshold = 0.0
ob_block1_elevator3.location = (4.768e-07, 1.267e-06, 2.384e-07)
ob_block1_elevator3.rotation_euler = (0.0, -0.0, -1.571)
ob_block1_elevator3.scale = (2.959, 3.694, 1.741)
ob_block1_elevator3.lock_rotations_4d = False
ob_block1_elevator3.empty_display_type = 'ARROWS'
ob_block1_elevator3.lineart.crease_threshold = 0.0
ob_cube_001.location = (25.6, -25.6, 3.2)
ob_cube_002.location = (16.0, -16.0, 2.947)
ob_cube_003.location = (16.0, -6.4, 2.947)
ob_cube_004.location = (16.0, 6.4, 2.947)
ob_cube_005.location = (16.0, 16.0, 2.947)
ob_cube_006.location = (6.4, -16.0, 2.947)
ob_cube_007.location = (-6.4, -16.0, 2.947)
ob_cube_008.location = (-16.0, -16.0, 2.947)
ob_block1_elevator1_001.location = (1.431e-06, -1.639e-07, 0.0)
ob_block1_elevator1_001.rotation_euler = (-0.0, -3.142, -0.0)
ob_block1_elevator1_001.scale = (-2.395, -5.145, -10.31)
ob_block1_elevator1_001.lock_rotations_4d = False
ob_block1_elevator1_001.empty_display_type = 'ARROWS'
ob_block1_elevator1_001.lineart.crease_threshold = 0.0
ob_block1_elevator2_004.location = (-4.768e-07, 3.129e-07, 4.768e-07)
ob_block1_elevator2_004.rotation_euler = (-0.0, -3.142, -0.0)
ob_block1_elevator2_004.scale = (-4.879, -1.226, -12.73)
ob_block1_elevator2_004.lock_rotations_4d = False
ob_block1_elevator2_004.empty_display_type = 'ARROWS'
ob_block1_elevator2_004.lineart.crease_threshold = 0.0
ob_block1_elevator2_005.location = (-4.768e-07, 3.129e-07, 9.537e-07)
ob_block1_elevator2_005.rotation_euler = (-0.0, -3.142, -0.0)
ob_block1_elevator2_005.scale = (-4.879, -1.226, -12.73)
ob_block1_elevator2_005.lock_rotations_4d = False
ob_block1_elevator2_005.empty_display_type = 'ARROWS'
ob_block1_elevator2_005.lineart.crease_threshold = 0.0
ob_block1_elevator2_006.location = (-4.768e-07, -1.639e-07, 9.537e-07)
ob_block1_elevator2_006.rotation_euler = (-0.0, -3.142, -0.0)
ob_block1_elevator2_006.scale = (-4.879, -1.226, -12.73)
ob_block1_elevator2_006.lock_rotations_4d = False
ob_block1_elevator2_006.empty_display_type = 'ARROWS'
ob_block1_elevator2_006.lineart.crease_threshold = 0.0
ob_block1_elevator2_007.location = (-4.768e-07, -1.639e-07, 9.537e-07)
ob_block1_elevator2_007.rotation_euler = (-0.0, -3.142, -0.0)
ob_block1_elevator2_007.scale = (-4.879, -1.226, -12.73)
ob_block1_elevator2_007.lock_rotations_4d = False
ob_block1_elevator2_007.empty_display_type = 'ARROWS'
ob_block1_elevator2_007.lineart.crease_threshold = 0.0
ob_block1_elevator3_001.location = (-4.768e-07, -1.341e-07, 5.96e-07)
ob_block1_elevator3_001.rotation_euler = (-0.0, -3.142, -0.0)
ob_block1_elevator3_001.scale = (-2.959, -3.694, -1.741)
ob_block1_elevator3_001.lock_rotations_4d = False
ob_block1_elevator3_001.empty_display_type = 'ARROWS'
ob_block1_elevator3_001.lineart.crease_threshold = 0.0
ob_block1_ground.location = (4.768e-07, -1.639e-07, -4.768e-07)
ob_block1_ground.scale = (25.6, 25.6, 2.0)
ob_block1_ground_001.location = (1.431e-06, 1.267e-06, 4.768e-07)
ob_block1_ground_001.rotation_euler = (0.0, -0.0, 1.571)
ob_block1_ground_001.scale = (2.0, 2.0, 2.0)
ob_block1_ground_001.show_name = True
ob_block1_ground_001.show_axis = True
ob_block1_ground_002.location = (1.431e-06, -6.407e-07, 4.768e-07)
ob_block1_ground_002.rotation_euler = (0.0, -0.0, -1.571)
ob_block1_ground_002.scale = (2.0, 2.0, 2.0)
ob_block1_ground_003.location = (-4.768e-07, -6.407e-07, 4.768e-07)
ob_block1_ground_003.scale = (2.0, 2.0, 2.0)
ob_block1_ground_main.location = (4.768e-07, -1.639e-07, 3.576e-07)
ob_block1_ground_main.scale = (2.0, 2.0, 2.0)
ob_block1_hill1.location = (1.431e-06, 3.129e-07, 3.576e-07)
ob_block1_hill1.scale = (14.58, 14.58, 5.0)
ob_block1_hill1.lock_rotations_4d = False
ob_block1_hill1.empty_display_type = 'ARROWS'
ob_block1_hill1.lineart.crease_threshold = 0.0
ob_block1_uphill1.location = (4.768e-07, -1.639e-07, 3.576e-07)
ob_block1_uphill1.scale = (2.0, 2.0, 2.0)
ob_block1_uphill2.location = (4.768e-07, -6.407e-07, 3.576e-07)
ob_block1_uphill2.rotation_euler = (0.0, -0.0, 1.571)
ob_block1_uphill2.scale = (2.0, 2.0, 2.0)
ob_block1_steelplate1.location = (4.768e-07, -6.407e-07, 4.768e-07)
ob_block1_steelplate1.scale = (2.0, 2.0, 2.0)
ob_block1_steelplate2.location = (4.768e-07, -6.407e-07, 4.768e-07)
ob_block1_steelplate2.scale = (2.0, 2.0, 2.0)
ob_block1_pole.location = (0.0, 0.0, 0.0)
ob_block1_pole.scale = (0.5, 0.5, 0.6818)
ob_block1_pole2.location = (0.0, 0.0, 0.0)
ob_block1_pole2.rotation_euler = (0.0, -0.0, 1.571)
ob_block1_pole2.scale = (0.5, 0.5, 0.6818)
ob_block1_ground_006.location = (-17.33, -27.51, -12.8)
ob_block1_ground_006.rotation_euler = (0.0, -0.0, -1.571)
ob_block1_ground_006.scale = (2.0, 2.0, 2.0)
ob_block1_tower.location = (4.768e-07, -1.639e-07, 3.576e-07)
ob_block1_tower.scale = (2.0, 2.0, 2.0)
ob_block1_tower.lock_rotations_4d = False
ob_block1_tower.empty_display_type = 'ARROWS'
ob_block1_tower.lineart.crease_threshold = 0.0
ob_block1_tower2.location = (4.768e-07, -6.407e-07, 4.768e-07)
ob_block1_tower2.rotation_euler = (0.0, -0.0, 0.7854)
ob_block1_tower2.scale = (1.0, 2.0, 2.0)
ob_block1_tower3.location = (1.431e-06, 1.267e-06, 2.384e-06)
ob_block1_tower3.rotation_euler = (0.0, -0.0, 0.7854)
ob_block1_tower3.scale = (12.13, 3.2, 3.2)
ob_block1_tower4.location = (-4.768e-07, -2.548e-06, 4.768e-07)
ob_block1_tower4.rotation_euler = (0.0, -0.0, -0.7854)
ob_block1_tower4.scale = (-0.3548, 6.223, 5.8)
ob_block1_tower5.location = (2.384e-06, 1.267e-06, -1.431e-06)
ob_block1_tower5.rotation_euler = (0.0, -0.0, 0.7854)
ob_block1_tower5.scale = (4.294, 5.226, 2.848)
ob_block1_tower5.lock_rotations_4d = False
ob_block1_tower5.empty_display_type = 'ARROWS'
ob_block1_tower5.lineart.crease_threshold = 0.0
ob_cube_020.location = (-4.768e-07, 1.267e-06, 4.768e-07)
ob_cube_020.scale = (9.874, 9.874, -0.7705)
ob_cube_020.lock_rotations_4d = False
ob_cube_020.empty_display_type = 'ARROWS'
ob_cube_020.lineart.crease_threshold = 0.0
ob_cube_112.location = (3.338e-06, -1.594e-06, -1.431e-06)
ob_cube_112.rotation_euler = (0.0, -0.0, -3.142)
ob_cube_112.scale = (5.788, 5.788, -0.4517)
ob_cube_112.lock_rotations_4d = False
ob_cube_112.empty_display_type = 'ARROWS'
ob_cube_112.lineart.crease_threshold = 0.0

# ---- collection membership
col_collection.objects.link(ob_orbitalelevator)
col_block1_elevator.objects.link(ob_block1_elevator1)
col_block1_elevator.objects.link(ob_block1_elevator2)
col_block1_elevator.objects.link(ob_block1_elevator2_001)
col_block1_elevator.objects.link(ob_block1_elevator2_002)
col_block1_elevator.objects.link(ob_block1_elevator2_003)
col_block1_elevator.objects.link(ob_block1_elevator3)
col_block1_elevator.objects.link(ob_cube_001)
col_block1_elevator.objects.link(ob_cube_002)
col_block1_elevator.objects.link(ob_cube_003)
col_block1_elevator.objects.link(ob_cube_004)
col_block1_elevator.objects.link(ob_cube_005)
col_block1_elevator.objects.link(ob_cube_006)
col_block1_elevator.objects.link(ob_cube_007)
col_block1_elevator.objects.link(ob_cube_008)
col_block1_elevator2.objects.link(ob_block1_elevator1_001)
col_block1_elevator2.objects.link(ob_block1_elevator2_004)
col_block1_elevator2.objects.link(ob_block1_elevator2_005)
col_block1_elevator2.objects.link(ob_block1_elevator2_006)
col_block1_elevator2.objects.link(ob_block1_elevator2_007)
col_block1_elevator2.objects.link(ob_block1_elevator3_001)
col_block1_ground.objects.link(ob_block1_ground)
col_block1_ground.objects.link(ob_block1_ground_001)
col_block1_ground.objects.link(ob_block1_ground_002)
col_block1_ground.objects.link(ob_block1_ground_003)
col_block1_ground.objects.link(ob_block1_ground_main)
col_block1_ground.objects.link(ob_block1_hill1)
col_block1_ground.objects.link(ob_block1_uphill1)
col_block1_ground.objects.link(ob_block1_uphill2)
col_block1_ground.objects.link(ob_block1_steelplate1)
col_block1_ground.objects.link(ob_block1_steelplate2)
col_block1_ground.objects.link(ob_block1_pole)
col_block1_ground.objects.link(ob_block1_pole2)
col_block_lightbringer.objects.link(ob_block1_ground_006)
col_block1_tower_001.objects.link(ob_block1_tower)
col_block1_tower_001.objects.link(ob_block1_tower2)
col_block1_tower_001.objects.link(ob_block1_tower3)
col_block1_tower_001.objects.link(ob_block1_tower4)
col_block1_tower_001.objects.link(ob_block1_tower5)
col_block1_tower_001.objects.link(ob_cube_020)
col_block1_tower_001.objects.link(ob_cube_112)

# ---- scene / render settings (as saved in the file)
scene.frame_start = 1; scene.frame_end = 250; scene.frame_set(10)
scene.render.engine = 'BLENDER_EEVEE_NEXT'
scene.render.preview_pixel_size = '1'
scene.render.ppm_base = 0.01
scene.cycles.shading_system = True
scene.unit_settings.scale_length = 0.0625
bpy.context.view_layer.update()

# ---- added for rendering (the .blend has no active camera and no usable light): camera, sun
cam_auto = bpy.data.cameras.new('AutoCamera')
cam_auto.lens = 50.0
cam_auto.sensor_width = 36.0
cam_auto.clip_end = 4807.5
ob_auto_camera = bpy.data.objects.new('AutoCamera', cam_auto)
scene.collection.objects.link(ob_auto_camera)
ob_auto_camera.location = (276.454, -330.395, 133.224)
ob_auto_camera.rotation_euler = (1.09748, -7.21219e-08, 0.694738)
scene.camera = ob_auto_camera
light_auto_sun = bpy.data.lights.new('AutoSun', 'SUN')
light_auto_sun.energy = 3.0
light_auto_sun.angle = 0.0523599
ob_auto_sun = bpy.data.objects.new('AutoSun', light_auto_sun)
scene.collection.objects.link(ob_auto_sun)
ob_auto_sun.rotation_euler = (0.872665, 0.174533, 0.523599)
bpy.context.view_layer.update()

